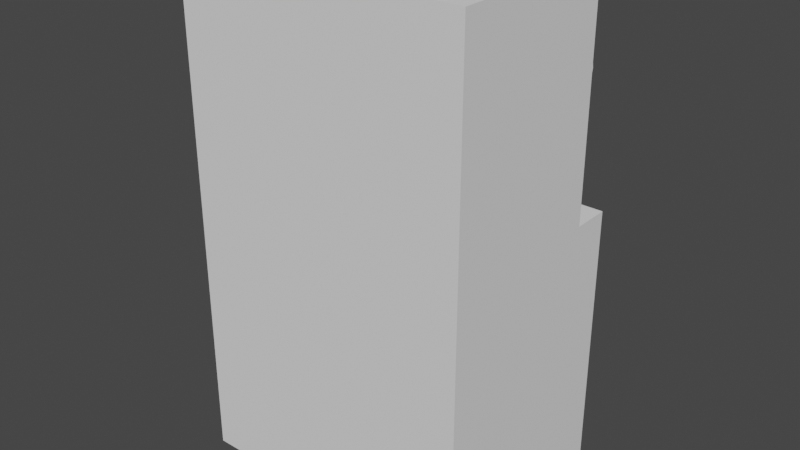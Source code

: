 # Source: tapedrive.blend  (saved by Blender 2.92.15; exported with 4.5.12 LTS)
import bpy
from mathutils import Matrix  # noqa: F401  (used for matrix-valued properties, if any)

bpy.ops.wm.read_factory_settings(use_empty=True)
scene = bpy.context.scene
scene.name = 'Scene'

# ---- world
world_world = bpy.data.worlds.new('World'); scene.world = world_world
world_world.use_nodes = True; world_world.node_tree.nodes.clear()
_N = world_world.node_tree.nodes; _L = world_world.node_tree.links
n0 = _N.new('ShaderNodeOutputWorld'); n0.name = 'World Output'; n0.location = (300, 300)
n1 = _N.new('ShaderNodeBackground'); n1.name = 'Background'; n1.location = (10, 300)
n1.inputs[0].default_value = (0.05088, 0.05088, 0.05088, 1.0)
_L.new(n1.outputs[0], n0.inputs[0])
n0.is_active_output = True
world_world.color = (0.05088, 0.05088, 0.05088)
world_world.use_sun_shadow = False
world_world.sun_shadow_jitter_overblur = 0.0

# ---- meshes
me_cube_001 = bpy.data.meshes.new('Cube.001')
me_cube_001.from_pydata([(-0.75, -0.6, 0.0), (-0.75, 0.5, 0.0), (-0.75, 0.5, 1.4), (0.75, -0.6, 0.0), (0.75, 0.5, 0.0), (0.75, 0.5, 1.4), (-0.75, -0.6, 1.4), (-0.75, 0.3, 1.4), (0.75, -0.6, 1.4), (0.75, 0.3, 1.4), (-0.75, -0.6, 2.5), (-0.75, 0.3, 2.5), (0.75, -0.6, 2.5), (0.75, 0.3, 2.5), (-0.75, 0.5, 2.5), (0.75, 0.5, 2.5), (-0.75, -0.6, 2.6), (-0.75, 0.5, 2.6), (0.75, -0.6, 2.6), (0.75, 0.5, 2.6)], [], [(1, 2, 5, 4), (1, 4, 3, 0), (5, 2, 7, 9), (9, 7, 11, 13), (13, 11, 14, 15), (19, 17, 16, 18), (15, 14, 17, 19), (10, 16, 17, 14, 11), (12, 13, 15, 19, 18), (1, 0, 6, 7, 2), (7, 6, 10, 11), (9, 13, 12, 8), (5, 9, 8, 3, 4), (0, 3, 8, 12, 18, 16, 10, 6)])
_uv = me_cube_001.uv_layers.new(name='UVMap')
_uv.uv.foreach_set('vector', [0.971, 0.279, 0.971, 0.9461, 0.2562, 0.9461, 0.2562, 0.279, 0.8725, 0.08466, 0.8725, 0.1657, 0.813, 0.1657, 0.813, 0.08466, 0.02521, 0.7784, 0.2216, 0.7784, 0.2216, 0.8046, 0.02521, 0.8046, 0.02521, 0.8046, 0.2216, 0.8046, 0.2216, 0.9486, 0.02521, 0.9486, 0.02521, 0.9486, 0.2216, 0.9486, 0.2216, 0.9748, 0.02521, 0.9748, 0.6131, 0.1657, 0.6131, 0.08466, 0.6725, 0.08466, 0.6725, 0.1657, 0.6077, 0.1657, 0.6077, 0.08466, 0.6131, 0.08466, 0.6131, 0.1657, 0.6779, 0.08466, 0.6725, 0.08466, 0.6725, 0.02521, 0.6779, 0.02521, 0.6779, 0.03602, 0.6779, 0.1657, 0.6779, 0.2144, 0.6779, 0.2252, 0.6725, 0.2252, 0.6725, 0.1657, 0.813, 0.02521, 0.813, 0.08466, 0.7374, 0.08466, 0.7374, 0.03602, 0.7374, 0.02521, 0.7374, 0.03602, 0.7374, 0.08466, 0.6779, 0.08466, 0.6779, 0.03602, 0.7374, 0.2144, 0.6779, 0.2144, 0.6779, 0.1657, 0.7374, 0.1657, 0.7374, 0.2252, 0.7374, 0.2144, 0.7374, 0.1657, 0.813, 0.1657, 0.813, 0.2252, 0.813, 0.08466, 0.813, 0.1657, 0.7374, 0.1657, 0.6779, 0.1657, 0.6725, 0.1657, 0.6725, 0.08466, 0.6779, 0.08466, 0.7374, 0.08466])
me_cube_001.use_remesh_fix_poles = True
me_cube_001.use_remesh_preserve_attributes = False
me_cube_001.use_mirror_vertex_groups = False
me_cube_001.update()
me_circle = bpy.data.meshes.new('Circle')
me_circle.from_pydata([(0.0, 1.0, 0.0), (-0.1951, 0.9808, 0.0), (-0.3827, 0.9239, 0.0), (-0.5556, 0.8315, 0.0), (-0.7071, 0.7071, 0.0), (-0.8315, 0.5556, 0.0), (-0.9239, 0.3827, 0.0), (-0.9808, 0.1951, 0.0), (-1.0, 7.55e-08, 0.0), (-0.9808, -0.1951, 0.0), (-0.9239, -0.3827, 0.0), (-0.8315, -0.5556, 0.0), (-0.7071, -0.7071, 0.0), (-0.5556, -0.8315, 0.0), (-0.3827, -0.9239, 0.0), (-0.1951, -0.9808, 0.0), (3.258e-07, -1.0, 0.0), (0.1951, -0.9808, 0.0), (0.3827, -0.9239, 0.0), (0.5556, -0.8315, 0.0), (0.7071, -0.7071, 0.0), (0.8315, -0.5556, 0.0), (0.9239, -0.3827, 0.0), (0.9808, -0.1951, 0.0), (1.0, 9.656e-07, 0.0), (0.9808, 0.1951, 0.0), (0.9239, 0.3827, 0.0), (0.8315, 0.5556, 0.0), (0.7071, 0.7071, 0.0), (0.5556, 0.8315, 0.0), (0.3827, 0.9239, 0.0), (0.1951, 0.9808, 0.0)], [], [(1, 2, 3, 4, 5, 6, 7, 8, 9, 10, 11, 12, 13, 14, 15, 16, 17, 18, 19, 20, 21, 22, 23, 24, 25, 26, 27, 28, 29, 30, 31, 0)])
_uv = me_circle.uv_layers.new(name='UVMap')
_uv.uv.foreach_set('vector', [0.2724, 0.9259, 0.1937, 0.8733, 0.1267, 0.8063, 0.07414, 0.7276, 0.03791, 0.6402, 0.01944, 0.5473, 0.01944, 0.4527, 0.03791, 0.3598, 0.07414, 0.2724, 0.1267, 0.1937, 0.1937, 0.1267, 0.2724, 0.07414, 0.3598, 0.03791, 0.4527, 0.01944, 0.5473, 0.01944, 0.6402, 0.03791, 0.7276, 0.07414, 0.8063, 0.1267, 0.8733, 0.1937, 0.9259, 0.2724, 0.9621, 0.3598, 0.9806, 0.4527, 0.9806, 0.5473, 0.9621, 0.6402, 0.9259, 0.7276, 0.8733, 0.8063, 0.8063, 0.8733, 0.7276, 0.9259, 0.6402, 0.9621, 0.5473, 0.9806, 0.4527, 0.9806, 0.3598, 0.9621])
me_circle.use_remesh_fix_poles = True
me_circle.use_remesh_preserve_attributes = False
me_circle.use_mirror_vertex_groups = False
me_circle.update()
me_circle_001 = bpy.data.meshes.new('Circle.001')
me_circle_001.from_pydata([(0.0, 1.0, 0.1), (-0.1951, 0.9808, 0.1), (-0.3827, 0.9239, 0.1), (-0.5556, 0.8315, 0.1), (-0.7071, 0.7071, 0.1), (-0.8315, 0.5556, 0.1), (-0.9239, 0.3827, 0.1), (-0.9808, 0.1951, 0.1), (-1.0, 5.19e-08, 0.1), (-0.9808, -0.1951, 0.1), (-0.9239, -0.3827, 0.1), (-0.8315, -0.5556, 0.1), (-0.7071, -0.7071, 0.1), (-0.5556, -0.8315, 0.1), (-0.3827, -0.9239, 0.1), (-0.1951, -0.9808, 0.1), (3.258e-07, -1.0, 0.1), (0.1951, -0.9808, 0.1), (0.3827, -0.9239, 0.1), (0.5556, -0.8315, 0.1), (0.7071, -0.7071, 0.1), (0.8315, -0.5556, 0.1), (0.9239, -0.3827, 0.1), (0.9808, -0.1951, 0.1), (1.0, 9.42e-07, 0.1), (0.9808, 0.1951, 0.1), (0.9239, 0.3827, 0.1), (0.8315, 0.5556, 0.1), (0.7071, 0.7071, 0.1), (0.5556, 0.8315, 0.1), (0.3827, 0.9239, 0.1), (0.1951, 0.9808, 0.1)], [], [(1, 2, 3, 4, 5, 6, 7, 8, 9, 10, 11, 12, 13, 14, 15, 16, 17, 18, 19, 20, 21, 22, 23, 24, 25, 26, 27, 28, 29, 30, 31, 0)])
_uv = me_circle_001.uv_layers.new(name='UVMap')
_uv.uv.foreach_set('vector', [0.3598, 0.9621, 0.2724, 0.9259, 0.1937, 0.8733, 0.1267, 0.8063, 0.07414, 0.7276, 0.03791, 0.6402, 0.01944, 0.5473, 0.01944, 0.4527, 0.03791, 0.3598, 0.07414, 0.2724, 0.1267, 0.1937, 0.1937, 0.1267, 0.2724, 0.07414, 0.3598, 0.03791, 0.4527, 0.01944, 0.5473, 0.01944, 0.6402, 0.03791, 0.7276, 0.07414, 0.8063, 0.1267, 0.8733, 0.1937, 0.9259, 0.2724, 0.9621, 0.3598, 0.9806, 0.4527, 0.9806, 0.5473, 0.9621, 0.6402, 0.9259, 0.7276, 0.8733, 0.8063, 0.8063, 0.8733, 0.7276, 0.9259, 0.6402, 0.9621, 0.5473, 0.9806, 0.4527, 0.9806])
me_circle_001.use_remesh_fix_poles = True
me_circle_001.use_remesh_preserve_attributes = False
me_circle_001.use_mirror_vertex_groups = False
me_circle_001.update()
me_cylinder = bpy.data.meshes.new('Cylinder')
me_cylinder.from_pydata([(2.384e-08, 0.2, 5.96e-08), (2.384e-08, 0.2, 0.08), (0.03902, 0.1962, 5.96e-08), (0.03902, 0.1962, 0.08), (0.07654, 0.1848, 5.96e-08), (0.07654, 0.1848, 0.08), (0.1111, 0.1663, 5.96e-08), (0.1111, 0.1663, 0.08), (0.1414, 0.1414, 2.98e-08), (0.1414, 0.1414, 0.08), (0.1663, 0.1111, 2.98e-08), (0.1663, 0.1111, 0.08), (0.1848, 0.07654, 2.98e-08), (0.1848, 0.07654, 0.08), (0.1962, 0.03902, 0.0), (0.1962, 0.03902, 0.08), (0.2, 3.935e-07, 0.0), (0.2, 3.981e-07, 0.08), (0.1962, -0.03902, 0.0), (0.1962, -0.03902, 0.08), (0.1848, -0.07654, -2.98e-08), (0.1848, -0.07654, 0.08), (0.1663, -0.1111, -2.98e-08), (0.1663, -0.1111, 0.08), (0.1414, -0.1414, -2.98e-08), (0.1414, -0.1414, 0.08), (0.1111, -0.1663, -5.96e-08), (0.1111, -0.1663, 0.08), (0.07654, -0.1848, -5.96e-08), (0.07654, -0.1848, 0.08), (0.03902, -0.1962, -5.96e-08), (0.03902, -0.1962, 0.08), (-4.133e-08, -0.2, -5.96e-08), (-4.133e-08, -0.2, 0.08), (-0.03902, -0.1962, -5.96e-08), (-0.03902, -0.1962, 0.08), (-0.07654, -0.1848, -5.96e-08), (-0.07654, -0.1848, 0.08), (-0.1111, -0.1663, -5.96e-08), (-0.1111, -0.1663, 0.08), (-0.1414, -0.1414, -2.98e-08), (-0.1414, -0.1414, 0.08), (-0.1663, -0.1111, -2.98e-08), (-0.1663, -0.1111, 0.08), (-0.1848, -0.07654, -2.98e-08), (-0.1848, -0.07654, 0.08), (-0.1962, -0.03902, 0.0), (-0.1962, -0.03902, 0.08), (-0.2, 5.716e-07, 0.0), (-0.2, 5.761e-07, 0.08), (-0.1962, 0.03902, 0.0), (-0.1962, 0.03902, 0.08), (-0.1848, 0.07654, 2.98e-08), (-0.1848, 0.07654, 0.08), (-0.1663, 0.1111, 2.98e-08), (-0.1663, 0.1111, 0.08), (-0.1414, 0.1414, 2.98e-08), (-0.1414, 0.1414, 0.08), (-0.1111, 0.1663, 5.96e-08), (-0.1111, 0.1663, 0.08), (-0.07654, 0.1848, 5.96e-08), (-0.07654, 0.1848, 0.08), (-0.03902, 0.1962, 5.96e-08), (-0.03902, 0.1962, 0.08)], [], [(0, 1, 3, 2), (2, 3, 5, 4), (4, 5, 7, 6), (6, 7, 9, 8), (8, 9, 11, 10), (10, 11, 13, 12), (12, 13, 15, 14), (14, 15, 17, 16), (16, 17, 19, 18), (18, 19, 21, 20), (20, 21, 23, 22), (22, 23, 25, 24), (24, 25, 27, 26), (26, 27, 29, 28), (28, 29, 31, 30), (30, 31, 33, 32), (32, 33, 35, 34), (34, 35, 37, 36), (36, 37, 39, 38), (38, 39, 41, 40), (40, 41, 43, 42), (42, 43, 45, 44), (44, 45, 47, 46), (46, 47, 49, 48), (48, 49, 51, 50), (50, 51, 53, 52), (52, 53, 55, 54), (54, 55, 57, 56), (56, 57, 59, 58), (58, 59, 61, 60), (3, 1, 63, 61, 59, 57, 55, 53, 51, 49, 47, 45, 43, 41, 39, 37, 35, 33, 31, 29, 27, 25, 23, 21, 19, 17, 15, 13, 11, 9, 7, 5), (60, 61, 63, 62), (62, 63, 1, 0), (0, 2, 4, 6, 8, 10, 12, 14, 16, 18, 20, 22, 24, 26, 28, 30, 32, 34, 36, 38, 40, 42, 44, 46, 48, 50, 52, 54, 56, 58, 60, 62)])
_uv = me_cylinder.uv_layers.new(name='UVMap')
_uv.uv.foreach_set('vector', [1.0, 0.5, 1.0, 1.0, 0.9688, 1.0, 0.9688, 0.5, 0.9688, 0.5, 0.9688, 1.0, 0.9375, 1.0, 0.9375, 0.5, 0.9375, 0.5, 0.9375, 1.0, 0.9062, 1.0, 0.9062, 0.5, 0.9062, 0.5, 0.9062, 1.0, 0.875, 1.0, 0.875, 0.5, 0.875, 0.5, 0.875, 1.0, 0.8438, 1.0, 0.8438, 0.5, 0.8438, 0.5, 0.8438, 1.0, 0.8125, 1.0, 0.8125, 0.5, 0.8125, 0.5, 0.8125, 1.0, 0.7812, 1.0, 0.7812, 0.5, 0.7812, 0.5, 0.7812, 1.0, 0.75, 1.0, 0.75, 0.5, 0.75, 0.5, 0.75, 1.0, 0.7188, 1.0, 0.7188, 0.5, 0.7188, 0.5, 0.7188, 1.0, 0.6875, 1.0, 0.6875, 0.5, 0.6875, 0.5, 0.6875, 1.0, 0.6562, 1.0, 0.6562, 0.5, 0.6562, 0.5, 0.6562, 1.0, 0.625, 1.0, 0.625, 0.5, 0.625, 0.5, 0.625, 1.0, 0.5938, 1.0, 0.5938, 0.5, 0.5938, 0.5, 0.5938, 1.0, 0.5625, 1.0, 0.5625, 0.5, 0.5625, 0.5, 0.5625, 1.0, 0.5312, 1.0, 0.5312, 0.5, 0.5312, 0.5, 0.5312, 1.0, 0.5, 1.0, 0.5, 0.5, 0.5, 0.5, 0.5, 1.0, 0.4688, 1.0, 0.4688, 0.5, 0.4688, 0.5, 0.4688, 1.0, 0.4375, 1.0, 0.4375, 0.5, 0.4375, 0.5, 0.4375, 1.0, 0.4062, 1.0, 0.4062, 0.5, 0.4062, 0.5, 0.4062, 1.0, 0.375, 1.0, 0.375, 0.5, 0.375, 0.5, 0.375, 1.0, 0.3438, 1.0, 0.3438, 0.5, 0.3438, 0.5, 0.3438, 1.0, 0.3125, 1.0, 0.3125, 0.5, 0.3125, 0.5, 0.3125, 1.0, 0.2812, 1.0, 0.2812, 0.5, 0.2812, 0.5, 0.2812, 1.0, 0.25, 1.0, 0.25, 0.5, 0.25, 0.5, 0.25, 1.0, 0.2188, 1.0, 0.2188, 0.5, 0.2188, 0.5, 0.2188, 1.0, 0.1875, 1.0, 0.1875, 0.5, 0.1875, 0.5, 0.1875, 1.0, 0.1562, 1.0, 0.1562, 0.5, 0.1562, 0.5, 0.1562, 1.0, 0.125, 1.0, 0.125, 0.5, 0.125, 0.5, 0.125, 1.0, 0.09375, 1.0, 0.09375, 0.5, 0.09375, 0.5, 0.09375, 1.0, 0.0625, 1.0, 0.0625, 0.5, 0.2968, 0.4854, 0.25, 0.49, 0.2032, 0.4854, 0.1582, 0.4717, 0.1167, 0.4496, 0.08029, 0.4197, 0.05045, 0.3833, 0.02827, 0.3418, 0.01461, 0.2968, 0.01, 0.25, 0.01461, 0.2032, 0.02827, 0.1582, 0.05045, 0.1167, 0.08029, 0.08029, 0.1167, 0.05045, 0.1582, 0.02827, 0.2032, 0.01461, 0.25, 0.01, 0.2968, 0.01461, 0.3418, 0.02827, 0.3833, 0.05045, 0.4197, 0.08029, 0.4496, 0.1167, 0.4717, 0.1582, 0.4854, 0.2032, 0.49, 0.25, 0.4854, 0.2968, 0.4717, 0.3418, 0.4496, 0.3833, 0.4197, 0.4197, 0.3833, 0.4496, 0.3418, 0.4717, 0.0625, 0.5, 0.0625, 1.0, 0.03125, 1.0, 0.03125, 0.5, 0.03125, 0.5, 0.03125, 1.0, 0.0, 1.0, 0.0, 0.5, 0.75, 0.49, 0.7968, 0.4854, 0.8418, 0.4717, 0.8833, 0.4496, 0.9197, 0.4197, 0.9496, 0.3833, 0.9717, 0.3418, 0.9854, 0.2968, 0.99, 0.25, 0.9854, 0.2032, 0.9717, 0.1582, 0.9496, 0.1167, 0.9197, 0.08029, 0.8833, 0.05045, 0.8418, 0.02827, 0.7968, 0.01461, 0.75, 0.01, 0.7032, 0.01461, 0.6582, 0.02827, 0.6167, 0.05045, 0.5803, 0.08029, 0.5504, 0.1167, 0.5283, 0.1582, 0.5146, 0.2032, 0.51, 0.25, 0.5146, 0.2968, 0.5283, 0.3418, 0.5504, 0.3833, 0.5803, 0.4197, 0.6167, 0.4496, 0.6582, 0.4717, 0.7032, 0.4854])
me_cylinder.use_remesh_fix_poles = True
me_cylinder.use_remesh_preserve_attributes = False
me_cylinder.use_mirror_vertex_groups = False
me_cylinder.update()
me_circle_005 = bpy.data.meshes.new('Circle.005')
me_circle_005.from_pydata([(0.0, 1.0, 0.0), (-0.1951, 0.9808, 0.0), (-0.3827, 0.9239, 0.0), (-0.5556, 0.8315, 0.0), (-0.7071, 0.7071, 0.0), (-0.8315, 0.5556, 0.0), (-0.9239, 0.3827, 0.0), (-0.9808, 0.1951, 0.0), (-1.0, 7.55e-08, 0.0), (-0.9808, -0.1951, 0.0), (-0.9239, -0.3827, 0.0), (-0.8315, -0.5556, 0.0), (-0.7071, -0.7071, 0.0), (-0.5556, -0.8315, 0.0), (-0.3827, -0.9239, 0.0), (-0.1951, -0.9808, 0.0), (3.258e-07, -1.0, 0.0), (0.1951, -0.9808, 0.0), (0.3827, -0.9239, 0.0), (0.5556, -0.8315, 0.0), (0.7071, -0.7071, 0.0), (0.8315, -0.5556, 0.0), (0.9239, -0.3827, 0.0), (0.9808, -0.1951, 0.0), (1.0, 9.656e-07, 0.0), (0.9808, 0.1951, 0.0), (0.9239, 0.3827, 0.0), (0.8315, 0.5556, 0.0), (0.7071, 0.7071, 0.0), (0.5556, 0.8315, 0.0), (0.3827, 0.9239, 0.0), (0.1951, 0.9808, 0.0)], [], [(1, 2, 3, 4, 5, 6, 7, 8, 9, 10, 11, 12, 13, 14, 15, 16, 17, 18, 19, 20, 21, 22, 23, 24, 25, 26, 27, 28, 29, 30, 31, 0)])
_uv = me_circle_005.uv_layers.new(name='UVMap')
_uv.uv.foreach_set('vector', [0.2724, 0.9259, 0.1937, 0.8733, 0.1267, 0.8063, 0.07414, 0.7276, 0.03791, 0.6402, 0.01944, 0.5473, 0.01944, 0.4527, 0.03791, 0.3598, 0.07414, 0.2724, 0.1267, 0.1937, 0.1937, 0.1267, 0.2724, 0.07414, 0.3598, 0.03791, 0.4527, 0.01944, 0.5473, 0.01944, 0.6402, 0.03791, 0.7276, 0.07414, 0.8063, 0.1267, 0.8733, 0.1937, 0.9259, 0.2724, 0.9621, 0.3598, 0.9806, 0.4527, 0.9806, 0.5473, 0.9621, 0.6402, 0.9259, 0.7276, 0.8733, 0.8063, 0.8063, 0.8733, 0.7276, 0.9259, 0.6402, 0.9621, 0.5473, 0.9806, 0.4527, 0.9806, 0.3598, 0.9621])
me_circle_005.use_remesh_fix_poles = True
me_circle_005.use_remesh_preserve_attributes = False
me_circle_005.use_mirror_vertex_groups = False
me_circle_005.update()
me_circle_004 = bpy.data.meshes.new('Circle.004')
me_circle_004.from_pydata([(0.0, 1.0, 0.1), (-0.1951, 0.9808, 0.1), (-0.3827, 0.9239, 0.1), (-0.5556, 0.8315, 0.1), (-0.7071, 0.7071, 0.1), (-0.8315, 0.5556, 0.1), (-0.9239, 0.3827, 0.1), (-0.9808, 0.1951, 0.1), (-1.0, 5.19e-08, 0.1), (-0.9808, -0.1951, 0.1), (-0.9239, -0.3827, 0.1), (-0.8315, -0.5556, 0.1), (-0.7071, -0.7071, 0.1), (-0.5556, -0.8315, 0.1), (-0.3827, -0.9239, 0.1), (-0.1951, -0.9808, 0.1), (3.258e-07, -1.0, 0.1), (0.1951, -0.9808, 0.1), (0.3827, -0.9239, 0.1), (0.5556, -0.8315, 0.1), (0.7071, -0.7071, 0.1), (0.8315, -0.5556, 0.1), (0.9239, -0.3827, 0.1), (0.9808, -0.1951, 0.1), (1.0, 9.42e-07, 0.1), (0.9808, 0.1951, 0.1), (0.9239, 0.3827, 0.1), (0.8315, 0.5556, 0.1), (0.7071, 0.7071, 0.1), (0.5556, 0.8315, 0.1), (0.3827, 0.9239, 0.1), (0.1951, 0.9808, 0.1)], [], [(1, 2, 3, 4, 5, 6, 7, 8, 9, 10, 11, 12, 13, 14, 15, 16, 17, 18, 19, 20, 21, 22, 23, 24, 25, 26, 27, 28, 29, 30, 31, 0)])
_uv = me_circle_004.uv_layers.new(name='UVMap')
_uv.uv.foreach_set('vector', [0.3598, 0.9621, 0.2724, 0.9259, 0.1937, 0.8733, 0.1267, 0.8063, 0.07414, 0.7276, 0.03791, 0.6402, 0.01944, 0.5473, 0.01944, 0.4527, 0.03791, 0.3598, 0.07414, 0.2724, 0.1267, 0.1937, 0.1937, 0.1267, 0.2724, 0.07414, 0.3598, 0.03791, 0.4527, 0.01944, 0.5473, 0.01944, 0.6402, 0.03791, 0.7276, 0.07414, 0.8063, 0.1267, 0.8733, 0.1937, 0.9259, 0.2724, 0.9621, 0.3598, 0.9806, 0.4527, 0.9806, 0.5473, 0.9621, 0.6402, 0.9259, 0.7276, 0.8733, 0.8063, 0.8063, 0.8733, 0.7276, 0.9259, 0.6402, 0.9621, 0.5473, 0.9806, 0.4527, 0.9806])
me_circle_004.use_remesh_fix_poles = True
me_circle_004.use_remesh_preserve_attributes = False
me_circle_004.use_mirror_vertex_groups = False
me_circle_004.update()
me_cylinder_001 = bpy.data.meshes.new('Cylinder.001')
me_cylinder_001.from_pydata([(2.384e-08, 0.2, 5.96e-08), (2.384e-08, 0.2, 0.08), (0.03902, 0.1962, 5.96e-08), (0.03902, 0.1962, 0.08), (0.07654, 0.1848, 5.96e-08), (0.07654, 0.1848, 0.08), (0.1111, 0.1663, 5.96e-08), (0.1111, 0.1663, 0.08), (0.1414, 0.1414, 2.98e-08), (0.1414, 0.1414, 0.08), (0.1663, 0.1111, 2.98e-08), (0.1663, 0.1111, 0.08), (0.1848, 0.07654, 2.98e-08), (0.1848, 0.07654, 0.08), (0.1962, 0.03902, 0.0), (0.1962, 0.03902, 0.08), (0.2, 3.935e-07, 0.0), (0.2, 3.981e-07, 0.08), (0.1962, -0.03902, 0.0), (0.1962, -0.03902, 0.08), (0.1848, -0.07654, -2.98e-08), (0.1848, -0.07654, 0.08), (0.1663, -0.1111, -2.98e-08), (0.1663, -0.1111, 0.08), (0.1414, -0.1414, -2.98e-08), (0.1414, -0.1414, 0.08), (0.1111, -0.1663, -5.96e-08), (0.1111, -0.1663, 0.08), (0.07654, -0.1848, -5.96e-08), (0.07654, -0.1848, 0.08), (0.03902, -0.1962, -5.96e-08), (0.03902, -0.1962, 0.08), (-4.133e-08, -0.2, -5.96e-08), (-4.133e-08, -0.2, 0.08), (-0.03902, -0.1962, -5.96e-08), (-0.03902, -0.1962, 0.08), (-0.07654, -0.1848, -5.96e-08), (-0.07654, -0.1848, 0.08), (-0.1111, -0.1663, -5.96e-08), (-0.1111, -0.1663, 0.08), (-0.1414, -0.1414, -2.98e-08), (-0.1414, -0.1414, 0.08), (-0.1663, -0.1111, -2.98e-08), (-0.1663, -0.1111, 0.08), (-0.1848, -0.07654, -2.98e-08), (-0.1848, -0.07654, 0.08), (-0.1962, -0.03902, 0.0), (-0.1962, -0.03902, 0.08), (-0.2, 5.716e-07, 0.0), (-0.2, 5.761e-07, 0.08), (-0.1962, 0.03902, 0.0), (-0.1962, 0.03902, 0.08), (-0.1848, 0.07654, 2.98e-08), (-0.1848, 0.07654, 0.08), (-0.1663, 0.1111, 2.98e-08), (-0.1663, 0.1111, 0.08), (-0.1414, 0.1414, 2.98e-08), (-0.1414, 0.1414, 0.08), (-0.1111, 0.1663, 5.96e-08), (-0.1111, 0.1663, 0.08), (-0.07654, 0.1848, 5.96e-08), (-0.07654, 0.1848, 0.08), (-0.03902, 0.1962, 5.96e-08), (-0.03902, 0.1962, 0.08)], [], [(0, 1, 3, 2), (2, 3, 5, 4), (4, 5, 7, 6), (6, 7, 9, 8), (8, 9, 11, 10), (10, 11, 13, 12), (12, 13, 15, 14), (14, 15, 17, 16), (16, 17, 19, 18), (18, 19, 21, 20), (20, 21, 23, 22), (22, 23, 25, 24), (24, 25, 27, 26), (26, 27, 29, 28), (28, 29, 31, 30), (30, 31, 33, 32), (32, 33, 35, 34), (34, 35, 37, 36), (36, 37, 39, 38), (38, 39, 41, 40), (40, 41, 43, 42), (42, 43, 45, 44), (44, 45, 47, 46), (46, 47, 49, 48), (48, 49, 51, 50), (50, 51, 53, 52), (52, 53, 55, 54), (54, 55, 57, 56), (56, 57, 59, 58), (58, 59, 61, 60), (3, 1, 63, 61, 59, 57, 55, 53, 51, 49, 47, 45, 43, 41, 39, 37, 35, 33, 31, 29, 27, 25, 23, 21, 19, 17, 15, 13, 11, 9, 7, 5), (60, 61, 63, 62), (62, 63, 1, 0), (0, 2, 4, 6, 8, 10, 12, 14, 16, 18, 20, 22, 24, 26, 28, 30, 32, 34, 36, 38, 40, 42, 44, 46, 48, 50, 52, 54, 56, 58, 60, 62)])
_uv = me_cylinder_001.uv_layers.new(name='UVMap')
_uv.uv.foreach_set('vector', [1.0, 0.5, 1.0, 1.0, 0.9688, 1.0, 0.9688, 0.5, 0.9688, 0.5, 0.9688, 1.0, 0.9375, 1.0, 0.9375, 0.5, 0.9375, 0.5, 0.9375, 1.0, 0.9062, 1.0, 0.9062, 0.5, 0.9062, 0.5, 0.9062, 1.0, 0.875, 1.0, 0.875, 0.5, 0.875, 0.5, 0.875, 1.0, 0.8438, 1.0, 0.8438, 0.5, 0.8438, 0.5, 0.8438, 1.0, 0.8125, 1.0, 0.8125, 0.5, 0.8125, 0.5, 0.8125, 1.0, 0.7812, 1.0, 0.7812, 0.5, 0.7812, 0.5, 0.7812, 1.0, 0.75, 1.0, 0.75, 0.5, 0.75, 0.5, 0.75, 1.0, 0.7188, 1.0, 0.7188, 0.5, 0.7188, 0.5, 0.7188, 1.0, 0.6875, 1.0, 0.6875, 0.5, 0.6875, 0.5, 0.6875, 1.0, 0.6562, 1.0, 0.6562, 0.5, 0.6562, 0.5, 0.6562, 1.0, 0.625, 1.0, 0.625, 0.5, 0.625, 0.5, 0.625, 1.0, 0.5938, 1.0, 0.5938, 0.5, 0.5938, 0.5, 0.5938, 1.0, 0.5625, 1.0, 0.5625, 0.5, 0.5625, 0.5, 0.5625, 1.0, 0.5312, 1.0, 0.5312, 0.5, 0.5312, 0.5, 0.5312, 1.0, 0.5, 1.0, 0.5, 0.5, 0.5, 0.5, 0.5, 1.0, 0.4688, 1.0, 0.4688, 0.5, 0.4688, 0.5, 0.4688, 1.0, 0.4375, 1.0, 0.4375, 0.5, 0.4375, 0.5, 0.4375, 1.0, 0.4062, 1.0, 0.4062, 0.5, 0.4062, 0.5, 0.4062, 1.0, 0.375, 1.0, 0.375, 0.5, 0.375, 0.5, 0.375, 1.0, 0.3438, 1.0, 0.3438, 0.5, 0.3438, 0.5, 0.3438, 1.0, 0.3125, 1.0, 0.3125, 0.5, 0.3125, 0.5, 0.3125, 1.0, 0.2812, 1.0, 0.2812, 0.5, 0.2812, 0.5, 0.2812, 1.0, 0.25, 1.0, 0.25, 0.5, 0.25, 0.5, 0.25, 1.0, 0.2188, 1.0, 0.2188, 0.5, 0.2188, 0.5, 0.2188, 1.0, 0.1875, 1.0, 0.1875, 0.5, 0.1875, 0.5, 0.1875, 1.0, 0.1562, 1.0, 0.1562, 0.5, 0.1562, 0.5, 0.1562, 1.0, 0.125, 1.0, 0.125, 0.5, 0.125, 0.5, 0.125, 1.0, 0.09375, 1.0, 0.09375, 0.5, 0.09375, 0.5, 0.09375, 1.0, 0.0625, 1.0, 0.0625, 0.5, 0.2968, 0.4854, 0.25, 0.49, 0.2032, 0.4854, 0.1582, 0.4717, 0.1167, 0.4496, 0.08029, 0.4197, 0.05045, 0.3833, 0.02827, 0.3418, 0.01461, 0.2968, 0.01, 0.25, 0.01461, 0.2032, 0.02827, 0.1582, 0.05045, 0.1167, 0.08029, 0.08029, 0.1167, 0.05045, 0.1582, 0.02827, 0.2032, 0.01461, 0.25, 0.01, 0.2968, 0.01461, 0.3418, 0.02827, 0.3833, 0.05045, 0.4197, 0.08029, 0.4496, 0.1167, 0.4717, 0.1582, 0.4854, 0.2032, 0.49, 0.25, 0.4854, 0.2968, 0.4717, 0.3418, 0.4496, 0.3833, 0.4197, 0.4197, 0.3833, 0.4496, 0.3418, 0.4717, 0.0625, 0.5, 0.0625, 1.0, 0.03125, 1.0, 0.03125, 0.5, 0.03125, 0.5, 0.03125, 1.0, 0.0, 1.0, 0.0, 0.5, 0.75, 0.49, 0.7968, 0.4854, 0.8418, 0.4717, 0.8833, 0.4496, 0.9197, 0.4197, 0.9496, 0.3833, 0.9717, 0.3418, 0.9854, 0.2968, 0.99, 0.25, 0.9854, 0.2032, 0.9717, 0.1582, 0.9496, 0.1167, 0.9197, 0.08029, 0.8833, 0.05045, 0.8418, 0.02827, 0.7968, 0.01461, 0.75, 0.01, 0.7032, 0.01461, 0.6582, 0.02827, 0.6167, 0.05045, 0.5803, 0.08029, 0.5504, 0.1167, 0.5283, 0.1582, 0.5146, 0.2032, 0.51, 0.25, 0.5146, 0.2968, 0.5283, 0.3418, 0.5504, 0.3833, 0.5803, 0.4197, 0.6167, 0.4496, 0.6582, 0.4717, 0.7032, 0.4854])
me_cylinder_001.use_remesh_fix_poles = True
me_cylinder_001.use_remesh_preserve_attributes = False
me_cylinder_001.use_mirror_vertex_groups = False
me_cylinder_001.update()
me_cube_002 = bpy.data.meshes.new('Cube.002')
me_cube_002.from_pydata([(-0.5, -0.05, -0.05), (-0.4, -0.05, 0.05), (-0.5, 0.06, -0.05), (-0.4, 0.06, 0.05), (0.25, -0.05, -0.05), (0.2, -0.05, 0.05), (0.25, 0.06, -0.05), (0.2, 0.06, 0.05)], [], [(0, 1, 3, 2), (2, 3, 7, 6), (6, 7, 5, 4), (4, 5, 1, 0), (2, 6, 4, 0), (7, 3, 1, 5)])
_uv = me_cube_002.uv_layers.new(name='UVMap')
_uv.uv.foreach_set('vector', [0.375, 0.0, 0.625, 0.0, 0.625, 0.25, 0.375, 0.25, 0.375, 0.25, 0.625, 0.25, 0.625, 0.5, 0.375, 0.5, 0.375, 0.5, 0.625, 0.5, 0.625, 0.75, 0.375, 0.75, 0.375, 0.75, 0.625, 0.75, 0.625, 1.0, 0.375, 1.0, 0.125, 0.5, 0.375, 0.5, 0.375, 0.75, 0.125, 0.75, 0.625, 0.5, 0.875, 0.5, 0.875, 0.75, 0.625, 0.75])
me_cube_002.use_remesh_fix_poles = True
me_cube_002.use_remesh_preserve_attributes = False
me_cube_002.use_mirror_vertex_groups = False
me_cube_002.update()
me_cylinder_002 = bpy.data.meshes.new('Cylinder.002')
me_cylinder_002.from_pydata([(2.384e-08, 0.2, -0.02), (2.384e-08, 0.2, 0.09), (0.03902, 0.1962, -0.02), (0.03902, 0.1962, 0.09), (0.07654, 0.1848, -0.02), (0.07654, 0.1848, 0.09), (0.1111, 0.1663, -0.02), (0.1111, 0.1663, 0.09), (0.1414, 0.1414, -0.02), (0.1414, 0.1414, 0.09), (0.1663, 0.1111, -0.02), (0.1663, 0.1111, 0.09), (0.1848, 0.07654, -0.02), (0.1848, 0.07654, 0.09), (0.1962, 0.03902, -0.02), (0.1962, 0.03902, 0.09), (0.2, 3.86e-07, -0.02), (0.2, 4.019e-07, 0.09), (0.1962, -0.03902, -0.02), (0.1962, -0.03902, 0.09), (0.1848, -0.07654, -0.02), (0.1848, -0.07654, 0.09), (0.1663, -0.1111, -0.02), (0.1663, -0.1111, 0.09), (0.1414, -0.1414, -0.02), (0.1414, -0.1414, 0.09), (0.1111, -0.1663, -0.02), (0.1111, -0.1663, 0.09), (0.07654, -0.1848, -0.02), (0.07654, -0.1848, 0.09), (0.03902, -0.1962, -0.02), (0.03902, -0.1962, 0.09), (-4.133e-08, -0.2, -0.02), (-4.133e-08, -0.2, 0.09), (-0.03902, -0.1962, -0.02), (-0.03902, -0.1962, 0.09), (-0.07654, -0.1848, -0.02), (-0.07654, -0.1848, 0.09), (-0.1111, -0.1663, -0.02), (-0.1111, -0.1663, 0.09), (-0.1414, -0.1414, -0.02), (-0.1414, -0.1414, 0.09), (-0.1663, -0.1111, -0.02), (-0.1663, -0.1111, 0.09), (-0.1848, -0.07654, -0.02), (-0.1848, -0.07654, 0.09), (-0.1962, -0.03902, -0.02), (-0.1962, -0.03902, 0.09), (-0.2, 5.64e-07, -0.02), (-0.2, 5.799e-07, 0.09), (-0.1962, 0.03902, -0.02), (-0.1962, 0.03902, 0.09), (-0.1848, 0.07654, -0.02), (-0.1848, 0.07654, 0.09), (-0.1663, 0.1111, -0.02), (-0.1663, 0.1111, 0.09), (-0.1414, 0.1414, -0.02), (-0.1414, 0.1414, 0.09), (-0.1111, 0.1663, -0.02), (-0.1111, 0.1663, 0.09), (-0.07654, 0.1848, -0.02), (-0.07654, 0.1848, 0.09), (-0.03902, 0.1962, -0.02), (-0.03902, 0.1962, 0.09)], [], [(0, 1, 3, 2), (2, 3, 5, 4), (4, 5, 7, 6), (6, 7, 9, 8), (8, 9, 11, 10), (10, 11, 13, 12), (12, 13, 15, 14), (14, 15, 17, 16), (16, 17, 19, 18), (18, 19, 21, 20), (20, 21, 23, 22), (22, 23, 25, 24), (24, 25, 27, 26), (26, 27, 29, 28), (28, 29, 31, 30), (30, 31, 33, 32), (32, 33, 35, 34), (34, 35, 37, 36), (36, 37, 39, 38), (38, 39, 41, 40), (40, 41, 43, 42), (42, 43, 45, 44), (44, 45, 47, 46), (46, 47, 49, 48), (48, 49, 51, 50), (50, 51, 53, 52), (52, 53, 55, 54), (54, 55, 57, 56), (56, 57, 59, 58), (58, 59, 61, 60), (3, 1, 63, 61, 59, 57, 55, 53, 51, 49, 47, 45, 43, 41, 39, 37, 35, 33, 31, 29, 27, 25, 23, 21, 19, 17, 15, 13, 11, 9, 7, 5), (60, 61, 63, 62), (62, 63, 1, 0), (0, 2, 4, 6, 8, 10, 12, 14, 16, 18, 20, 22, 24, 26, 28, 30, 32, 34, 36, 38, 40, 42, 44, 46, 48, 50, 52, 54, 56, 58, 60, 62)])
_uv = me_cylinder_002.uv_layers.new(name='UVMap')
_uv.uv.foreach_set('vector', [1.0, 0.5, 1.0, 1.0, 0.9688, 1.0, 0.9688, 0.5, 0.9688, 0.5, 0.9688, 1.0, 0.9375, 1.0, 0.9375, 0.5, 0.9375, 0.5, 0.9375, 1.0, 0.9062, 1.0, 0.9062, 0.5, 0.9062, 0.5, 0.9062, 1.0, 0.875, 1.0, 0.875, 0.5, 0.875, 0.5, 0.875, 1.0, 0.8438, 1.0, 0.8438, 0.5, 0.8438, 0.5, 0.8438, 1.0, 0.8125, 1.0, 0.8125, 0.5, 0.8125, 0.5, 0.8125, 1.0, 0.7812, 1.0, 0.7812, 0.5, 0.7812, 0.5, 0.7812, 1.0, 0.75, 1.0, 0.75, 0.5, 0.75, 0.5, 0.75, 1.0, 0.7188, 1.0, 0.7188, 0.5, 0.7188, 0.5, 0.7188, 1.0, 0.6875, 1.0, 0.6875, 0.5, 0.6875, 0.5, 0.6875, 1.0, 0.6562, 1.0, 0.6562, 0.5, 0.6562, 0.5, 0.6562, 1.0, 0.625, 1.0, 0.625, 0.5, 0.625, 0.5, 0.625, 1.0, 0.5938, 1.0, 0.5938, 0.5, 0.5938, 0.5, 0.5938, 1.0, 0.5625, 1.0, 0.5625, 0.5, 0.5625, 0.5, 0.5625, 1.0, 0.5312, 1.0, 0.5312, 0.5, 0.5312, 0.5, 0.5312, 1.0, 0.5, 1.0, 0.5, 0.5, 0.5, 0.5, 0.5, 1.0, 0.4688, 1.0, 0.4688, 0.5, 0.4688, 0.5, 0.4688, 1.0, 0.4375, 1.0, 0.4375, 0.5, 0.4375, 0.5, 0.4375, 1.0, 0.4062, 1.0, 0.4062, 0.5, 0.4062, 0.5, 0.4062, 1.0, 0.375, 1.0, 0.375, 0.5, 0.375, 0.5, 0.375, 1.0, 0.3438, 1.0, 0.3438, 0.5, 0.3438, 0.5, 0.3438, 1.0, 0.3125, 1.0, 0.3125, 0.5, 0.3125, 0.5, 0.3125, 1.0, 0.2812, 1.0, 0.2812, 0.5, 0.2812, 0.5, 0.2812, 1.0, 0.25, 1.0, 0.25, 0.5, 0.25, 0.5, 0.25, 1.0, 0.2188, 1.0, 0.2188, 0.5, 0.2188, 0.5, 0.2188, 1.0, 0.1875, 1.0, 0.1875, 0.5, 0.1875, 0.5, 0.1875, 1.0, 0.1562, 1.0, 0.1562, 0.5, 0.1562, 0.5, 0.1562, 1.0, 0.125, 1.0, 0.125, 0.5, 0.125, 0.5, 0.125, 1.0, 0.09375, 1.0, 0.09375, 0.5, 0.09375, 0.5, 0.09375, 1.0, 0.0625, 1.0, 0.0625, 0.5, 0.2968, 0.4854, 0.25, 0.49, 0.2032, 0.4854, 0.1582, 0.4717, 0.1167, 0.4496, 0.08029, 0.4197, 0.05045, 0.3833, 0.02827, 0.3418, 0.01461, 0.2968, 0.01, 0.25, 0.01461, 0.2032, 0.02827, 0.1582, 0.05045, 0.1167, 0.08029, 0.08029, 0.1167, 0.05045, 0.1582, 0.02827, 0.2032, 0.01461, 0.25, 0.01, 0.2968, 0.01461, 0.3418, 0.02827, 0.3833, 0.05045, 0.4197, 0.08029, 0.4496, 0.1167, 0.4717, 0.1582, 0.4854, 0.2032, 0.49, 0.25, 0.4854, 0.2968, 0.4717, 0.3418, 0.4496, 0.3833, 0.4197, 0.4197, 0.3833, 0.4496, 0.3418, 0.4717, 0.0625, 0.5, 0.0625, 1.0, 0.03125, 1.0, 0.03125, 0.5, 0.03125, 0.5, 0.03125, 1.0, 0.0, 1.0, 0.0, 0.5, 0.75, 0.49, 0.7968, 0.4854, 0.8418, 0.4717, 0.8833, 0.4496, 0.9197, 0.4197, 0.9496, 0.3833, 0.9717, 0.3418, 0.9854, 0.2968, 0.99, 0.25, 0.9854, 0.2032, 0.9717, 0.1582, 0.9496, 0.1167, 0.9197, 0.08029, 0.8833, 0.05045, 0.8418, 0.02827, 0.7968, 0.01461, 0.75, 0.01, 0.7032, 0.01461, 0.6582, 0.02827, 0.6167, 0.05045, 0.5803, 0.08029, 0.5504, 0.1167, 0.5283, 0.1582, 0.5146, 0.2032, 0.51, 0.25, 0.5146, 0.2968, 0.5283, 0.3418, 0.5504, 0.3833, 0.5803, 0.4197, 0.6167, 0.4496, 0.6582, 0.4717, 0.7032, 0.4854])
me_cylinder_002.use_remesh_fix_poles = True
me_cylinder_002.use_remesh_preserve_attributes = False
me_cylinder_002.use_mirror_vertex_groups = False
me_cylinder_002.update()
me_cylinder_003 = bpy.data.meshes.new('Cylinder.003')
me_cylinder_003.from_pydata([(2.384e-08, 0.2, -0.02), (2.384e-08, 0.2, 0.09), (0.03902, 0.1962, -0.02), (0.03902, 0.1962, 0.09), (0.07654, 0.1848, -0.02), (0.07654, 0.1848, 0.09), (0.1111, 0.1663, -0.02), (0.1111, 0.1663, 0.09), (0.1414, 0.1414, -0.02), (0.1414, 0.1414, 0.09), (0.1663, 0.1111, -0.02), (0.1663, 0.1111, 0.09), (0.1848, 0.07654, -0.02), (0.1848, 0.07654, 0.09), (0.1962, 0.03902, -0.02), (0.1962, 0.03902, 0.09), (0.2, 3.86e-07, -0.02), (0.2, 4.019e-07, 0.09), (0.1962, -0.03902, -0.02), (0.1962, -0.03902, 0.09), (0.1848, -0.07654, -0.02), (0.1848, -0.07654, 0.09), (0.1663, -0.1111, -0.02), (0.1663, -0.1111, 0.09), (0.1414, -0.1414, -0.02), (0.1414, -0.1414, 0.09), (0.1111, -0.1663, -0.02), (0.1111, -0.1663, 0.09), (0.07654, -0.1848, -0.02), (0.07654, -0.1848, 0.09), (0.03902, -0.1962, -0.02), (0.03902, -0.1962, 0.09), (-4.133e-08, -0.2, -0.02), (-4.133e-08, -0.2, 0.09), (-0.03902, -0.1962, -0.02), (-0.03902, -0.1962, 0.09), (-0.07654, -0.1848, -0.02), (-0.07654, -0.1848, 0.09), (-0.1111, -0.1663, -0.02), (-0.1111, -0.1663, 0.09), (-0.1414, -0.1414, -0.02), (-0.1414, -0.1414, 0.09), (-0.1663, -0.1111, -0.02), (-0.1663, -0.1111, 0.09), (-0.1848, -0.07654, -0.02), (-0.1848, -0.07654, 0.09), (-0.1962, -0.03902, -0.02), (-0.1962, -0.03902, 0.09), (-0.2, 5.64e-07, -0.02), (-0.2, 5.799e-07, 0.09), (-0.1962, 0.03902, -0.02), (-0.1962, 0.03902, 0.09), (-0.1848, 0.07654, -0.02), (-0.1848, 0.07654, 0.09), (-0.1663, 0.1111, -0.02), (-0.1663, 0.1111, 0.09), (-0.1414, 0.1414, -0.02), (-0.1414, 0.1414, 0.09), (-0.1111, 0.1663, -0.02), (-0.1111, 0.1663, 0.09), (-0.07654, 0.1848, -0.02), (-0.07654, 0.1848, 0.09), (-0.03902, 0.1962, -0.02), (-0.03902, 0.1962, 0.09)], [], [(0, 1, 3, 2), (2, 3, 5, 4), (4, 5, 7, 6), (6, 7, 9, 8), (8, 9, 11, 10), (10, 11, 13, 12), (12, 13, 15, 14), (14, 15, 17, 16), (16, 17, 19, 18), (18, 19, 21, 20), (20, 21, 23, 22), (22, 23, 25, 24), (24, 25, 27, 26), (26, 27, 29, 28), (28, 29, 31, 30), (30, 31, 33, 32), (32, 33, 35, 34), (34, 35, 37, 36), (36, 37, 39, 38), (38, 39, 41, 40), (40, 41, 43, 42), (42, 43, 45, 44), (44, 45, 47, 46), (46, 47, 49, 48), (48, 49, 51, 50), (50, 51, 53, 52), (52, 53, 55, 54), (54, 55, 57, 56), (56, 57, 59, 58), (58, 59, 61, 60), (3, 1, 63, 61, 59, 57, 55, 53, 51, 49, 47, 45, 43, 41, 39, 37, 35, 33, 31, 29, 27, 25, 23, 21, 19, 17, 15, 13, 11, 9, 7, 5), (60, 61, 63, 62), (62, 63, 1, 0), (0, 2, 4, 6, 8, 10, 12, 14, 16, 18, 20, 22, 24, 26, 28, 30, 32, 34, 36, 38, 40, 42, 44, 46, 48, 50, 52, 54, 56, 58, 60, 62)])
_uv = me_cylinder_003.uv_layers.new(name='UVMap')
_uv.uv.foreach_set('vector', [1.0, 0.5, 1.0, 1.0, 0.9688, 1.0, 0.9688, 0.5, 0.9688, 0.5, 0.9688, 1.0, 0.9375, 1.0, 0.9375, 0.5, 0.9375, 0.5, 0.9375, 1.0, 0.9062, 1.0, 0.9062, 0.5, 0.9062, 0.5, 0.9062, 1.0, 0.875, 1.0, 0.875, 0.5, 0.875, 0.5, 0.875, 1.0, 0.8438, 1.0, 0.8438, 0.5, 0.8438, 0.5, 0.8438, 1.0, 0.8125, 1.0, 0.8125, 0.5, 0.8125, 0.5, 0.8125, 1.0, 0.7812, 1.0, 0.7812, 0.5, 0.7812, 0.5, 0.7812, 1.0, 0.75, 1.0, 0.75, 0.5, 0.75, 0.5, 0.75, 1.0, 0.7188, 1.0, 0.7188, 0.5, 0.7188, 0.5, 0.7188, 1.0, 0.6875, 1.0, 0.6875, 0.5, 0.6875, 0.5, 0.6875, 1.0, 0.6562, 1.0, 0.6562, 0.5, 0.6562, 0.5, 0.6562, 1.0, 0.625, 1.0, 0.625, 0.5, 0.625, 0.5, 0.625, 1.0, 0.5938, 1.0, 0.5938, 0.5, 0.5938, 0.5, 0.5938, 1.0, 0.5625, 1.0, 0.5625, 0.5, 0.5625, 0.5, 0.5625, 1.0, 0.5312, 1.0, 0.5312, 0.5, 0.5312, 0.5, 0.5312, 1.0, 0.5, 1.0, 0.5, 0.5, 0.5, 0.5, 0.5, 1.0, 0.4688, 1.0, 0.4688, 0.5, 0.4688, 0.5, 0.4688, 1.0, 0.4375, 1.0, 0.4375, 0.5, 0.4375, 0.5, 0.4375, 1.0, 0.4062, 1.0, 0.4062, 0.5, 0.4062, 0.5, 0.4062, 1.0, 0.375, 1.0, 0.375, 0.5, 0.375, 0.5, 0.375, 1.0, 0.3438, 1.0, 0.3438, 0.5, 0.3438, 0.5, 0.3438, 1.0, 0.3125, 1.0, 0.3125, 0.5, 0.3125, 0.5, 0.3125, 1.0, 0.2812, 1.0, 0.2812, 0.5, 0.2812, 0.5, 0.2812, 1.0, 0.25, 1.0, 0.25, 0.5, 0.25, 0.5, 0.25, 1.0, 0.2188, 1.0, 0.2188, 0.5, 0.2188, 0.5, 0.2188, 1.0, 0.1875, 1.0, 0.1875, 0.5, 0.1875, 0.5, 0.1875, 1.0, 0.1562, 1.0, 0.1562, 0.5, 0.1562, 0.5, 0.1562, 1.0, 0.125, 1.0, 0.125, 0.5, 0.125, 0.5, 0.125, 1.0, 0.09375, 1.0, 0.09375, 0.5, 0.09375, 0.5, 0.09375, 1.0, 0.0625, 1.0, 0.0625, 0.5, 0.2968, 0.4854, 0.25, 0.49, 0.2032, 0.4854, 0.1582, 0.4717, 0.1167, 0.4496, 0.08029, 0.4197, 0.05045, 0.3833, 0.02827, 0.3418, 0.01461, 0.2968, 0.01, 0.25, 0.01461, 0.2032, 0.02827, 0.1582, 0.05045, 0.1167, 0.08029, 0.08029, 0.1167, 0.05045, 0.1582, 0.02827, 0.2032, 0.01461, 0.25, 0.01, 0.2968, 0.01461, 0.3418, 0.02827, 0.3833, 0.05045, 0.4197, 0.08029, 0.4496, 0.1167, 0.4717, 0.1582, 0.4854, 0.2032, 0.49, 0.25, 0.4854, 0.2968, 0.4717, 0.3418, 0.4496, 0.3833, 0.4197, 0.4197, 0.3833, 0.4496, 0.3418, 0.4717, 0.0625, 0.5, 0.0625, 1.0, 0.03125, 1.0, 0.03125, 0.5, 0.03125, 0.5, 0.03125, 1.0, 0.0, 1.0, 0.0, 0.5, 0.75, 0.49, 0.7968, 0.4854, 0.8418, 0.4717, 0.8833, 0.4496, 0.9197, 0.4197, 0.9496, 0.3833, 0.9717, 0.3418, 0.9854, 0.2968, 0.99, 0.25, 0.9854, 0.2032, 0.9717, 0.1582, 0.9496, 0.1167, 0.9197, 0.08029, 0.8833, 0.05045, 0.8418, 0.02827, 0.7968, 0.01461, 0.75, 0.01, 0.7032, 0.01461, 0.6582, 0.02827, 0.6167, 0.05045, 0.5803, 0.08029, 0.5504, 0.1167, 0.5283, 0.1582, 0.5146, 0.2032, 0.51, 0.25, 0.5146, 0.2968, 0.5283, 0.3418, 0.5504, 0.3833, 0.5803, 0.4197, 0.6167, 0.4496, 0.6582, 0.4717, 0.7032, 0.4854])
me_cylinder_003.use_remesh_fix_poles = True
me_cylinder_003.use_remesh_preserve_attributes = False
me_cylinder_003.use_mirror_vertex_groups = False
me_cylinder_003.update()
me_cylinder_004 = bpy.data.meshes.new('Cylinder.004')
me_cylinder_004.from_pydata([(2.384e-08, 0.2, -0.02), (2.384e-08, 0.2, 0.09), (0.03902, 0.1962, -0.02), (0.03902, 0.1962, 0.09), (0.07654, 0.1848, -0.02), (0.07654, 0.1848, 0.09), (0.1111, 0.1663, -0.02), (0.1111, 0.1663, 0.09), (0.1414, 0.1414, -0.02), (0.1414, 0.1414, 0.09), (0.1663, 0.1111, -0.02), (0.1663, 0.1111, 0.09), (0.1848, 0.07654, -0.02), (0.1848, 0.07654, 0.09), (0.1962, 0.03902, -0.02), (0.1962, 0.03902, 0.09), (0.2, 3.86e-07, -0.02), (0.2, 4.019e-07, 0.09), (0.1962, -0.03902, -0.02), (0.1962, -0.03902, 0.09), (0.1848, -0.07654, -0.02), (0.1848, -0.07654, 0.09), (0.1663, -0.1111, -0.02), (0.1663, -0.1111, 0.09), (0.1414, -0.1414, -0.02), (0.1414, -0.1414, 0.09), (0.1111, -0.1663, -0.02), (0.1111, -0.1663, 0.09), (0.07654, -0.1848, -0.02), (0.07654, -0.1848, 0.09), (0.03902, -0.1962, -0.02), (0.03902, -0.1962, 0.09), (-4.133e-08, -0.2, -0.02), (-4.133e-08, -0.2, 0.09), (-0.03902, -0.1962, -0.02), (-0.03902, -0.1962, 0.09), (-0.07654, -0.1848, -0.02), (-0.07654, -0.1848, 0.09), (-0.1111, -0.1663, -0.02), (-0.1111, -0.1663, 0.09), (-0.1414, -0.1414, -0.02), (-0.1414, -0.1414, 0.09), (-0.1663, -0.1111, -0.02), (-0.1663, -0.1111, 0.09), (-0.1848, -0.07654, -0.02), (-0.1848, -0.07654, 0.09), (-0.1962, -0.03902, -0.02), (-0.1962, -0.03902, 0.09), (-0.2, 5.64e-07, -0.02), (-0.2, 5.799e-07, 0.09), (-0.1962, 0.03902, -0.02), (-0.1962, 0.03902, 0.09), (-0.1848, 0.07654, -0.02), (-0.1848, 0.07654, 0.09), (-0.1663, 0.1111, -0.02), (-0.1663, 0.1111, 0.09), (-0.1414, 0.1414, -0.02), (-0.1414, 0.1414, 0.09), (-0.1111, 0.1663, -0.02), (-0.1111, 0.1663, 0.09), (-0.07654, 0.1848, -0.02), (-0.07654, 0.1848, 0.09), (-0.03902, 0.1962, -0.02), (-0.03902, 0.1962, 0.09)], [], [(0, 1, 3, 2), (2, 3, 5, 4), (4, 5, 7, 6), (6, 7, 9, 8), (8, 9, 11, 10), (10, 11, 13, 12), (12, 13, 15, 14), (14, 15, 17, 16), (16, 17, 19, 18), (18, 19, 21, 20), (20, 21, 23, 22), (22, 23, 25, 24), (24, 25, 27, 26), (26, 27, 29, 28), (28, 29, 31, 30), (30, 31, 33, 32), (32, 33, 35, 34), (34, 35, 37, 36), (36, 37, 39, 38), (38, 39, 41, 40), (40, 41, 43, 42), (42, 43, 45, 44), (44, 45, 47, 46), (46, 47, 49, 48), (48, 49, 51, 50), (50, 51, 53, 52), (52, 53, 55, 54), (54, 55, 57, 56), (56, 57, 59, 58), (58, 59, 61, 60), (3, 1, 63, 61, 59, 57, 55, 53, 51, 49, 47, 45, 43, 41, 39, 37, 35, 33, 31, 29, 27, 25, 23, 21, 19, 17, 15, 13, 11, 9, 7, 5), (60, 61, 63, 62), (62, 63, 1, 0), (0, 2, 4, 6, 8, 10, 12, 14, 16, 18, 20, 22, 24, 26, 28, 30, 32, 34, 36, 38, 40, 42, 44, 46, 48, 50, 52, 54, 56, 58, 60, 62)])
_uv = me_cylinder_004.uv_layers.new(name='UVMap')
_uv.uv.foreach_set('vector', [1.0, 0.5, 1.0, 1.0, 0.9688, 1.0, 0.9688, 0.5, 0.9688, 0.5, 0.9688, 1.0, 0.9375, 1.0, 0.9375, 0.5, 0.9375, 0.5, 0.9375, 1.0, 0.9062, 1.0, 0.9062, 0.5, 0.9062, 0.5, 0.9062, 1.0, 0.875, 1.0, 0.875, 0.5, 0.875, 0.5, 0.875, 1.0, 0.8438, 1.0, 0.8438, 0.5, 0.8438, 0.5, 0.8438, 1.0, 0.8125, 1.0, 0.8125, 0.5, 0.8125, 0.5, 0.8125, 1.0, 0.7812, 1.0, 0.7812, 0.5, 0.7812, 0.5, 0.7812, 1.0, 0.75, 1.0, 0.75, 0.5, 0.75, 0.5, 0.75, 1.0, 0.7188, 1.0, 0.7188, 0.5, 0.7188, 0.5, 0.7188, 1.0, 0.6875, 1.0, 0.6875, 0.5, 0.6875, 0.5, 0.6875, 1.0, 0.6562, 1.0, 0.6562, 0.5, 0.6562, 0.5, 0.6562, 1.0, 0.625, 1.0, 0.625, 0.5, 0.625, 0.5, 0.625, 1.0, 0.5938, 1.0, 0.5938, 0.5, 0.5938, 0.5, 0.5938, 1.0, 0.5625, 1.0, 0.5625, 0.5, 0.5625, 0.5, 0.5625, 1.0, 0.5312, 1.0, 0.5312, 0.5, 0.5312, 0.5, 0.5312, 1.0, 0.5, 1.0, 0.5, 0.5, 0.5, 0.5, 0.5, 1.0, 0.4688, 1.0, 0.4688, 0.5, 0.4688, 0.5, 0.4688, 1.0, 0.4375, 1.0, 0.4375, 0.5, 0.4375, 0.5, 0.4375, 1.0, 0.4062, 1.0, 0.4062, 0.5, 0.4062, 0.5, 0.4062, 1.0, 0.375, 1.0, 0.375, 0.5, 0.375, 0.5, 0.375, 1.0, 0.3438, 1.0, 0.3438, 0.5, 0.3438, 0.5, 0.3438, 1.0, 0.3125, 1.0, 0.3125, 0.5, 0.3125, 0.5, 0.3125, 1.0, 0.2812, 1.0, 0.2812, 0.5, 0.2812, 0.5, 0.2812, 1.0, 0.25, 1.0, 0.25, 0.5, 0.25, 0.5, 0.25, 1.0, 0.2188, 1.0, 0.2188, 0.5, 0.2188, 0.5, 0.2188, 1.0, 0.1875, 1.0, 0.1875, 0.5, 0.1875, 0.5, 0.1875, 1.0, 0.1562, 1.0, 0.1562, 0.5, 0.1562, 0.5, 0.1562, 1.0, 0.125, 1.0, 0.125, 0.5, 0.125, 0.5, 0.125, 1.0, 0.09375, 1.0, 0.09375, 0.5, 0.09375, 0.5, 0.09375, 1.0, 0.0625, 1.0, 0.0625, 0.5, 0.2968, 0.4854, 0.25, 0.49, 0.2032, 0.4854, 0.1582, 0.4717, 0.1167, 0.4496, 0.08029, 0.4197, 0.05045, 0.3833, 0.02827, 0.3418, 0.01461, 0.2968, 0.01, 0.25, 0.01461, 0.2032, 0.02827, 0.1582, 0.05045, 0.1167, 0.08029, 0.08029, 0.1167, 0.05045, 0.1582, 0.02827, 0.2032, 0.01461, 0.25, 0.01, 0.2968, 0.01461, 0.3418, 0.02827, 0.3833, 0.05045, 0.4197, 0.08029, 0.4496, 0.1167, 0.4717, 0.1582, 0.4854, 0.2032, 0.49, 0.25, 0.4854, 0.2968, 0.4717, 0.3418, 0.4496, 0.3833, 0.4197, 0.4197, 0.3833, 0.4496, 0.3418, 0.4717, 0.0625, 0.5, 0.0625, 1.0, 0.03125, 1.0, 0.03125, 0.5, 0.03125, 0.5, 0.03125, 1.0, 0.0, 1.0, 0.0, 0.5, 0.75, 0.49, 0.7968, 0.4854, 0.8418, 0.4717, 0.8833, 0.4496, 0.9197, 0.4197, 0.9496, 0.3833, 0.9717, 0.3418, 0.9854, 0.2968, 0.99, 0.25, 0.9854, 0.2032, 0.9717, 0.1582, 0.9496, 0.1167, 0.9197, 0.08029, 0.8833, 0.05045, 0.8418, 0.02827, 0.7968, 0.01461, 0.75, 0.01, 0.7032, 0.01461, 0.6582, 0.02827, 0.6167, 0.05045, 0.5803, 0.08029, 0.5504, 0.1167, 0.5283, 0.1582, 0.5146, 0.2032, 0.51, 0.25, 0.5146, 0.2968, 0.5283, 0.3418, 0.5504, 0.3833, 0.5803, 0.4197, 0.6167, 0.4496, 0.6582, 0.4717, 0.7032, 0.4854])
me_cylinder_004.use_remesh_fix_poles = True
me_cylinder_004.use_remesh_preserve_attributes = False
me_cylinder_004.use_mirror_vertex_groups = False
me_cylinder_004.update()
me_cylinder_005 = bpy.data.meshes.new('Cylinder.005')
me_cylinder_005.from_pydata([(2.384e-08, 0.2, -0.02), (2.384e-08, 0.2, 0.09), (0.03902, 0.1962, -0.02), (0.03902, 0.1962, 0.09), (0.07654, 0.1848, -0.02), (0.07654, 0.1848, 0.09), (0.1111, 0.1663, -0.02), (0.1111, 0.1663, 0.09), (0.1414, 0.1414, -0.02), (0.1414, 0.1414, 0.09), (0.1663, 0.1111, -0.02), (0.1663, 0.1111, 0.09), (0.1848, 0.07654, -0.02), (0.1848, 0.07654, 0.09), (0.1962, 0.03902, -0.02), (0.1962, 0.03902, 0.09), (0.2, 3.86e-07, -0.02), (0.2, 4.019e-07, 0.09), (0.1962, -0.03902, -0.02), (0.1962, -0.03902, 0.09), (0.1848, -0.07654, -0.02), (0.1848, -0.07654, 0.09), (0.1663, -0.1111, -0.02), (0.1663, -0.1111, 0.09), (0.1414, -0.1414, -0.02), (0.1414, -0.1414, 0.09), (0.1111, -0.1663, -0.02), (0.1111, -0.1663, 0.09), (0.07654, -0.1848, -0.02), (0.07654, -0.1848, 0.09), (0.03902, -0.1962, -0.02), (0.03902, -0.1962, 0.09), (-4.133e-08, -0.2, -0.02), (-4.133e-08, -0.2, 0.09), (-0.03902, -0.1962, -0.02), (-0.03902, -0.1962, 0.09), (-0.07654, -0.1848, -0.02), (-0.07654, -0.1848, 0.09), (-0.1111, -0.1663, -0.02), (-0.1111, -0.1663, 0.09), (-0.1414, -0.1414, -0.02), (-0.1414, -0.1414, 0.09), (-0.1663, -0.1111, -0.02), (-0.1663, -0.1111, 0.09), (-0.1848, -0.07654, -0.02), (-0.1848, -0.07654, 0.09), (-0.1962, -0.03902, -0.02), (-0.1962, -0.03902, 0.09), (-0.2, 5.64e-07, -0.02), (-0.2, 5.799e-07, 0.09), (-0.1962, 0.03902, -0.02), (-0.1962, 0.03902, 0.09), (-0.1848, 0.07654, -0.02), (-0.1848, 0.07654, 0.09), (-0.1663, 0.1111, -0.02), (-0.1663, 0.1111, 0.09), (-0.1414, 0.1414, -0.02), (-0.1414, 0.1414, 0.09), (-0.1111, 0.1663, -0.02), (-0.1111, 0.1663, 0.09), (-0.07654, 0.1848, -0.02), (-0.07654, 0.1848, 0.09), (-0.03902, 0.1962, -0.02), (-0.03902, 0.1962, 0.09)], [], [(0, 1, 3, 2), (2, 3, 5, 4), (4, 5, 7, 6), (6, 7, 9, 8), (8, 9, 11, 10), (10, 11, 13, 12), (12, 13, 15, 14), (14, 15, 17, 16), (16, 17, 19, 18), (18, 19, 21, 20), (20, 21, 23, 22), (22, 23, 25, 24), (24, 25, 27, 26), (26, 27, 29, 28), (28, 29, 31, 30), (30, 31, 33, 32), (32, 33, 35, 34), (34, 35, 37, 36), (36, 37, 39, 38), (38, 39, 41, 40), (40, 41, 43, 42), (42, 43, 45, 44), (44, 45, 47, 46), (46, 47, 49, 48), (48, 49, 51, 50), (50, 51, 53, 52), (52, 53, 55, 54), (54, 55, 57, 56), (56, 57, 59, 58), (58, 59, 61, 60), (3, 1, 63, 61, 59, 57, 55, 53, 51, 49, 47, 45, 43, 41, 39, 37, 35, 33, 31, 29, 27, 25, 23, 21, 19, 17, 15, 13, 11, 9, 7, 5), (60, 61, 63, 62), (62, 63, 1, 0), (0, 2, 4, 6, 8, 10, 12, 14, 16, 18, 20, 22, 24, 26, 28, 30, 32, 34, 36, 38, 40, 42, 44, 46, 48, 50, 52, 54, 56, 58, 60, 62)])
_uv = me_cylinder_005.uv_layers.new(name='UVMap')
_uv.uv.foreach_set('vector', [1.0, 0.5, 1.0, 1.0, 0.9688, 1.0, 0.9688, 0.5, 0.9688, 0.5, 0.9688, 1.0, 0.9375, 1.0, 0.9375, 0.5, 0.9375, 0.5, 0.9375, 1.0, 0.9062, 1.0, 0.9062, 0.5, 0.9062, 0.5, 0.9062, 1.0, 0.875, 1.0, 0.875, 0.5, 0.875, 0.5, 0.875, 1.0, 0.8438, 1.0, 0.8438, 0.5, 0.8438, 0.5, 0.8438, 1.0, 0.8125, 1.0, 0.8125, 0.5, 0.8125, 0.5, 0.8125, 1.0, 0.7812, 1.0, 0.7812, 0.5, 0.7812, 0.5, 0.7812, 1.0, 0.75, 1.0, 0.75, 0.5, 0.75, 0.5, 0.75, 1.0, 0.7188, 1.0, 0.7188, 0.5, 0.7188, 0.5, 0.7188, 1.0, 0.6875, 1.0, 0.6875, 0.5, 0.6875, 0.5, 0.6875, 1.0, 0.6562, 1.0, 0.6562, 0.5, 0.6562, 0.5, 0.6562, 1.0, 0.625, 1.0, 0.625, 0.5, 0.625, 0.5, 0.625, 1.0, 0.5938, 1.0, 0.5938, 0.5, 0.5938, 0.5, 0.5938, 1.0, 0.5625, 1.0, 0.5625, 0.5, 0.5625, 0.5, 0.5625, 1.0, 0.5312, 1.0, 0.5312, 0.5, 0.5312, 0.5, 0.5312, 1.0, 0.5, 1.0, 0.5, 0.5, 0.5, 0.5, 0.5, 1.0, 0.4688, 1.0, 0.4688, 0.5, 0.4688, 0.5, 0.4688, 1.0, 0.4375, 1.0, 0.4375, 0.5, 0.4375, 0.5, 0.4375, 1.0, 0.4062, 1.0, 0.4062, 0.5, 0.4062, 0.5, 0.4062, 1.0, 0.375, 1.0, 0.375, 0.5, 0.375, 0.5, 0.375, 1.0, 0.3438, 1.0, 0.3438, 0.5, 0.3438, 0.5, 0.3438, 1.0, 0.3125, 1.0, 0.3125, 0.5, 0.3125, 0.5, 0.3125, 1.0, 0.2812, 1.0, 0.2812, 0.5, 0.2812, 0.5, 0.2812, 1.0, 0.25, 1.0, 0.25, 0.5, 0.25, 0.5, 0.25, 1.0, 0.2188, 1.0, 0.2188, 0.5, 0.2188, 0.5, 0.2188, 1.0, 0.1875, 1.0, 0.1875, 0.5, 0.1875, 0.5, 0.1875, 1.0, 0.1562, 1.0, 0.1562, 0.5, 0.1562, 0.5, 0.1562, 1.0, 0.125, 1.0, 0.125, 0.5, 0.125, 0.5, 0.125, 1.0, 0.09375, 1.0, 0.09375, 0.5, 0.09375, 0.5, 0.09375, 1.0, 0.0625, 1.0, 0.0625, 0.5, 0.2968, 0.4854, 0.25, 0.49, 0.2032, 0.4854, 0.1582, 0.4717, 0.1167, 0.4496, 0.08029, 0.4197, 0.05045, 0.3833, 0.02827, 0.3418, 0.01461, 0.2968, 0.01, 0.25, 0.01461, 0.2032, 0.02827, 0.1582, 0.05045, 0.1167, 0.08029, 0.08029, 0.1167, 0.05045, 0.1582, 0.02827, 0.2032, 0.01461, 0.25, 0.01, 0.2968, 0.01461, 0.3418, 0.02827, 0.3833, 0.05045, 0.4197, 0.08029, 0.4496, 0.1167, 0.4717, 0.1582, 0.4854, 0.2032, 0.49, 0.25, 0.4854, 0.2968, 0.4717, 0.3418, 0.4496, 0.3833, 0.4197, 0.4197, 0.3833, 0.4496, 0.3418, 0.4717, 0.0625, 0.5, 0.0625, 1.0, 0.03125, 1.0, 0.03125, 0.5, 0.03125, 0.5, 0.03125, 1.0, 0.0, 1.0, 0.0, 0.5, 0.75, 0.49, 0.7968, 0.4854, 0.8418, 0.4717, 0.8833, 0.4496, 0.9197, 0.4197, 0.9496, 0.3833, 0.9717, 0.3418, 0.9854, 0.2968, 0.99, 0.25, 0.9854, 0.2032, 0.9717, 0.1582, 0.9496, 0.1167, 0.9197, 0.08029, 0.8833, 0.05045, 0.8418, 0.02827, 0.7968, 0.01461, 0.75, 0.01, 0.7032, 0.01461, 0.6582, 0.02827, 0.6167, 0.05045, 0.5803, 0.08029, 0.5504, 0.1167, 0.5283, 0.1582, 0.5146, 0.2032, 0.51, 0.25, 0.5146, 0.2968, 0.5283, 0.3418, 0.5504, 0.3833, 0.5803, 0.4197, 0.6167, 0.4496, 0.6582, 0.4717, 0.7032, 0.4854])
me_cylinder_005.use_remesh_fix_poles = True
me_cylinder_005.use_remesh_preserve_attributes = False
me_cylinder_005.use_mirror_vertex_groups = False
me_cylinder_005.update()
me_cylinder_009 = bpy.data.meshes.new('Cylinder.009')
me_cylinder_009.from_pydata([(2.384e-08, 0.2, 5.96e-08), (2.384e-08, 0.2, 0.08), (-0.1808, -2.09, 3.407e-08), (-0.1808, -2.09, 0.08), (-0.2, 5.716e-07, 0.0), (-0.2, 5.761e-07, 0.08), (-0.1962, 0.03902, 0.0), (-0.1962, 0.03902, 0.08), (-0.1848, 0.07654, 2.98e-08), (-0.1848, 0.07654, 0.08), (-0.1663, 0.1111, 2.98e-08), (-0.1663, 0.1111, 0.08), (-0.1414, 0.1414, 2.98e-08), (-0.1414, 0.1414, 0.08), (-0.1111, 0.1663, 5.96e-08), (-0.1111, 0.1663, 0.08), (-0.07654, 0.1848, 5.96e-08), (-0.07654, 0.1848, 0.08), (-0.03902, 0.1962, 5.96e-08), (-0.03902, 0.1962, 0.08), (3.636, 0.2, 5.96e-08), (3.636, 0.2, 0.08), (3.675, 0.1962, 5.96e-08), (3.675, 0.1962, 0.08), (3.713, 0.1848, 5.96e-08), (3.713, 0.1848, 0.08), (3.747, 0.1663, 5.96e-08), (3.747, 0.1663, 0.08), (3.778, 0.1414, 2.98e-08), (3.778, 0.1414, 0.08), (3.803, 0.1111, 2.98e-08), (3.803, 0.1111, 0.08), (3.821, 0.07654, 2.98e-08), (3.821, 0.07654, 0.08), (3.833, 0.03902, -6.931e-17), (3.833, 0.03902, 0.08), (3.836, 9.802e-07, -6.991e-22), (3.836, 9.847e-07, 0.08), (3.833, -0.03902, 6.931e-17), (3.833, -0.03902, 0.08), (3.821, -0.07654, -2.98e-08), (3.821, -0.07654, 0.08), (5.0, 0.5636, 5.96e-08), (5.0, 0.5636, 0.08), (5.039, 0.5598, 5.96e-08), (5.039, 0.5598, 0.08), (5.077, 0.5484, 5.96e-08), (5.077, 0.5484, 0.08), (5.111, 0.5299, 5.96e-08), (5.111, 0.5299, 0.08), (5.141, 0.5051, 2.98e-08), (5.141, 0.5051, 0.08), (5.166, 0.4748, 2.98e-08), (5.166, 0.4748, 0.08), (5.185, 0.4402, 2.98e-08), (5.185, 0.4402, 0.08), (5.196, 0.4027, -6.931e-17), (5.196, 0.4027, 0.08), (5.2, 0.3636, -6.991e-22), (5.2, 0.3636, 0.08), (4.998, -2.091, 4.013e-08), (4.998, -2.091, 0.08), (4.859, 0.5051, 2.98e-08), (4.859, 0.5051, 0.08), (4.889, 0.5299, 5.96e-08), (4.889, 0.5299, 0.08), (4.923, 0.5484, 5.96e-08), (4.923, 0.5484, 0.08), (4.961, 0.5598, 5.96e-08), (4.961, 0.5598, 0.08), (4.075, -0.5202, -2.98e-08), (4.075, -0.5202, 0.08), (4.051, -0.5505, -2.98e-08), (4.051, -0.5505, 0.08), (4.02, -0.5754, -5.96e-08), (4.02, -0.5754, 0.08), (3.986, -0.5939, -5.96e-08), (3.986, -0.5939, 0.08), (3.948, -0.6052, -5.96e-08), (3.948, -0.6052, 0.08), (3.909, -0.6091, -5.96e-08), (3.909, -0.6091, 0.08), (3.87, -0.6052, -5.96e-08), (3.87, -0.6052, 0.08), (3.833, -0.5939, -5.96e-08), (3.833, -0.5939, 0.08), (3.798, -0.5754, -5.96e-08), (3.798, -0.5754, 0.08), (3.768, -0.5505, -2.98e-08), (3.768, -0.5505, 0.08), (3.743, -0.5202, -2.98e-08), (3.743, -0.5202, 0.08), (3.724, -0.4856, -2.98e-08), (3.724, -0.4856, 0.08), (3.713, -0.4481, 1.511e-15), (3.713, -0.4481, 0.08), (3.709, -0.4091, 1.373e-15), (3.709, -0.4091, 0.08), (3.713, -0.3701, 1.234e-15), (3.713, -0.3701, 0.08), (3.724, -0.3326, 2.98e-08), (3.724, -0.3326, 0.08)], [], [(1, 0, 20, 21), (2, 4, 5, 3), (4, 6, 7, 5), (6, 8, 9, 7), (8, 10, 11, 9), (10, 12, 13, 11), (12, 14, 15, 13), (14, 16, 17, 15), (16, 18, 19, 17), (18, 0, 1, 19), (20, 22, 23, 21), (22, 24, 25, 23), (24, 26, 27, 25), (26, 28, 29, 27), (28, 30, 31, 29), (30, 32, 33, 31), (32, 34, 35, 33), (34, 36, 37, 35), (36, 38, 39, 37), (38, 40, 41, 39), (42, 44, 45, 43), (44, 46, 47, 45), (46, 48, 49, 47), (48, 50, 51, 49), (50, 52, 53, 51), (52, 54, 55, 53), (54, 56, 57, 55), (56, 58, 59, 57), (58, 60, 61, 59), (62, 64, 65, 63), (64, 66, 67, 65), (66, 68, 69, 67), (68, 42, 43, 69), (70, 72, 73, 71), (72, 74, 75, 73), (74, 76, 77, 75), (76, 78, 79, 77), (78, 80, 81, 79), (80, 82, 83, 81), (82, 84, 85, 83), (84, 86, 87, 85), (86, 88, 89, 87), (88, 90, 91, 89), (90, 92, 93, 91), (92, 94, 95, 93), (94, 96, 97, 95), (96, 98, 99, 97), (98, 100, 101, 99), (40, 100, 101, 41), (63, 71, 70, 62)])
_uv = me_cylinder_009.uv_layers.new(name='UVMap')
_uv.uv.foreach_set('vector', [0.0, 1.0, 0.0, 0.5, 1.0, 0.5, 1.0, 1.0, 0.2812, 0.5, 0.25, 0.5, 0.25, 1.0, 0.2812, 1.0, 0.25, 0.5, 0.2188, 0.5, 0.2188, 1.0, 0.25, 1.0, 0.2188, 0.5, 0.1875, 0.5, 0.1875, 1.0, 0.2188, 1.0, 0.1875, 0.5, 0.1562, 0.5, 0.1562, 1.0, 0.1875, 1.0, 0.1562, 0.5, 0.125, 0.5, 0.125, 1.0, 0.1562, 1.0, 0.125, 0.5, 0.09375, 0.5, 0.09375, 1.0, 0.125, 1.0, 0.09375, 0.5, 0.0625, 0.5, 0.0625, 1.0, 0.09375, 1.0, 0.0625, 0.5, 0.03125, 0.5, 0.03125, 1.0, 0.0625, 1.0, 0.03125, 0.5, 0.0, 0.5, 0.0, 1.0, 0.03125, 1.0, 1.0, 0.5, 0.9688, 0.5, 0.9688, 1.0, 1.0, 1.0, 0.9688, 0.5, 0.9375, 0.5, 0.9375, 1.0, 0.9688, 1.0, 0.9375, 0.5, 0.9062, 0.5, 0.9062, 1.0, 0.9375, 1.0, 0.9062, 0.5, 0.875, 0.5, 0.875, 1.0, 0.9062, 1.0, 0.875, 0.5, 0.8438, 0.5, 0.8438, 1.0, 0.875, 1.0, 0.8438, 0.5, 0.8125, 0.5, 0.8125, 1.0, 0.8438, 1.0, 0.8125, 0.5, 0.7812, 0.5, 0.7812, 1.0, 0.8125, 1.0, 0.7812, 0.5, 0.75, 0.5, 0.75, 1.0, 0.7812, 1.0, 0.75, 0.5, 0.7188, 0.5, 0.7188, 1.0, 0.75, 1.0, 0.7188, 0.5, 0.6875, 0.5, 0.6875, 1.0, 0.7188, 1.0, 1.0, 0.5, 0.9688, 0.5, 0.9688, 1.0, 1.0, 1.0, 0.9688, 0.5, 0.9375, 0.5, 0.9375, 1.0, 0.9688, 1.0, 0.9375, 0.5, 0.9062, 0.5, 0.9062, 1.0, 0.9375, 1.0, 0.9062, 0.5, 0.875, 0.5, 0.875, 1.0, 0.9062, 1.0, 0.875, 0.5, 0.8438, 0.5, 0.8438, 1.0, 0.875, 1.0, 0.8438, 0.5, 0.8125, 0.5, 0.8125, 1.0, 0.8438, 1.0, 0.8125, 0.5, 0.7812, 0.5, 0.7812, 1.0, 0.8125, 1.0, 0.7812, 0.5, 0.75, 0.5, 0.75, 1.0, 0.7812, 1.0, 0.75, 0.5, 0.7188, 0.5, 0.7188, 1.0, 0.75, 1.0, 0.125, 0.5, 0.09375, 0.5, 0.09375, 1.0, 0.125, 1.0, 0.09375, 0.5, 0.0625, 0.5, 0.0625, 1.0, 0.09375, 1.0, 0.0625, 0.5, 0.03125, 0.5, 0.03125, 1.0, 0.0625, 1.0, 0.03125, 0.5, 0.0, 0.5, 0.0, 1.0, 0.03125, 1.0, 0.6562, 0.5, 0.625, 0.5, 0.625, 1.0, 0.6562, 1.0, 0.625, 0.5, 0.5938, 0.5, 0.5938, 1.0, 0.625, 1.0, 0.5938, 0.5, 0.5625, 0.5, 0.5625, 1.0, 0.5938, 1.0, 0.5625, 0.5, 0.5312, 0.5, 0.5312, 1.0, 0.5625, 1.0, 0.5312, 0.5, 0.5, 0.5, 0.5, 1.0, 0.5312, 1.0, 0.5, 0.5, 0.4688, 0.5, 0.4688, 1.0, 0.5, 1.0, 0.4688, 0.5, 0.4375, 0.5, 0.4375, 1.0, 0.4688, 1.0, 0.4375, 0.5, 0.4062, 0.5, 0.4062, 1.0, 0.4375, 1.0, 0.4062, 0.5, 0.375, 0.5, 0.375, 1.0, 0.4062, 1.0, 0.375, 0.5, 0.3438, 0.5, 0.3438, 1.0, 0.375, 1.0, 0.3438, 0.5, 0.3125, 0.5, 0.3125, 1.0, 0.3438, 1.0, 0.3125, 0.5, 0.2812, 0.5, 0.2812, 1.0, 0.3125, 1.0, 0.2812, 0.5, 0.25, 0.5, 0.25, 1.0, 0.2812, 1.0, 0.25, 0.5, 0.2188, 0.5, 0.2188, 1.0, 0.25, 1.0, 0.2188, 0.5, 0.1875, 0.5, 0.1875, 1.0, 0.2188, 1.0, 0.6875, 0.5, 0.1875, 0.5, 0.1875, 1.0, 0.6875, 1.0, 0.125, 1.0, 0.6562, 1.0, 0.6562, 0.5, 0.125, 0.5])
me_cylinder_009.use_remesh_fix_poles = True
me_cylinder_009.use_remesh_preserve_attributes = False
me_cylinder_009.use_mirror_vertex_groups = False
me_cylinder_009.update()
me_cylinder_010 = bpy.data.meshes.new('Cylinder.010')
me_cylinder_010.from_pydata([(2.384e-08, 0.2, 5.96e-08), (2.384e-08, 0.2, 0.08), (-0.1808, -2.09, 3.407e-08), (-0.1808, -2.09, 0.08), (-0.2, 5.716e-07, 0.0), (-0.2, 5.761e-07, 0.08), (-0.1962, 0.03902, 0.0), (-0.1962, 0.03902, 0.08), (-0.1848, 0.07654, 2.98e-08), (-0.1848, 0.07654, 0.08), (-0.1663, 0.1111, 2.98e-08), (-0.1663, 0.1111, 0.08), (-0.1414, 0.1414, 2.98e-08), (-0.1414, 0.1414, 0.08), (-0.1111, 0.1663, 5.96e-08), (-0.1111, 0.1663, 0.08), (-0.07654, 0.1848, 5.96e-08), (-0.07654, 0.1848, 0.08), (-0.03902, 0.1962, 5.96e-08), (-0.03902, 0.1962, 0.08), (3.636, 0.2, 5.96e-08), (3.636, 0.2, 0.08), (3.675, 0.1962, 5.96e-08), (3.675, 0.1962, 0.08), (3.713, 0.1848, 5.96e-08), (3.713, 0.1848, 0.08), (3.747, 0.1663, 5.96e-08), (3.747, 0.1663, 0.08), (3.778, 0.1414, 2.98e-08), (3.778, 0.1414, 0.08), (3.803, 0.1111, 2.98e-08), (3.803, 0.1111, 0.08), (3.821, 0.07654, 2.98e-08), (3.821, 0.07654, 0.08), (3.833, 0.03902, -6.931e-17), (3.833, 0.03902, 0.08), (3.836, 9.802e-07, -6.991e-22), (3.836, 9.847e-07, 0.08), (3.833, -0.03902, 6.931e-17), (3.833, -0.03902, 0.08), (3.821, -0.07654, -2.98e-08), (3.821, -0.07654, 0.08), (5.0, 0.5636, 5.96e-08), (5.0, 0.5636, 0.08), (5.039, 0.5598, 5.96e-08), (5.039, 0.5598, 0.08), (5.077, 0.5484, 5.96e-08), (5.077, 0.5484, 0.08), (5.111, 0.5299, 5.96e-08), (5.111, 0.5299, 0.08), (5.141, 0.5051, 2.98e-08), (5.141, 0.5051, 0.08), (5.166, 0.4748, 2.98e-08), (5.166, 0.4748, 0.08), (5.185, 0.4402, 2.98e-08), (5.185, 0.4402, 0.08), (5.196, 0.4027, -6.931e-17), (5.196, 0.4027, 0.08), (5.2, 0.3636, -6.991e-22), (5.2, 0.3636, 0.08), (4.998, -2.091, 4.013e-08), (4.998, -2.091, 0.08), (4.859, 0.5051, 2.98e-08), (4.859, 0.5051, 0.08), (4.889, 0.5299, 5.96e-08), (4.889, 0.5299, 0.08), (4.923, 0.5484, 5.96e-08), (4.923, 0.5484, 0.08), (4.961, 0.5598, 5.96e-08), (4.961, 0.5598, 0.08), (4.075, -0.5202, -2.98e-08), (4.075, -0.5202, 0.08), (4.051, -0.5505, -2.98e-08), (4.051, -0.5505, 0.08), (4.02, -0.5754, -5.96e-08), (4.02, -0.5754, 0.08), (3.986, -0.5939, -5.96e-08), (3.986, -0.5939, 0.08), (3.948, -0.6052, -5.96e-08), (3.948, -0.6052, 0.08), (3.909, -0.6091, -5.96e-08), (3.909, -0.6091, 0.08), (3.87, -0.6052, -5.96e-08), (3.87, -0.6052, 0.08), (3.833, -0.5939, -5.96e-08), (3.833, -0.5939, 0.08), (3.798, -0.5754, -5.96e-08), (3.798, -0.5754, 0.08), (3.768, -0.5505, -2.98e-08), (3.768, -0.5505, 0.08), (3.743, -0.5202, -2.98e-08), (3.743, -0.5202, 0.08), (3.724, -0.4856, -2.98e-08), (3.724, -0.4856, 0.08), (3.713, -0.4481, 1.511e-15), (3.713, -0.4481, 0.08), (3.709, -0.4091, 1.373e-15), (3.709, -0.4091, 0.08), (3.713, -0.3701, 1.234e-15), (3.713, -0.3701, 0.08), (3.724, -0.3326, 2.98e-08), (3.724, -0.3326, 0.08)], [], [(1, 21, 20, 0), (2, 3, 5, 4), (4, 5, 7, 6), (6, 7, 9, 8), (8, 9, 11, 10), (10, 11, 13, 12), (12, 13, 15, 14), (14, 15, 17, 16), (16, 17, 19, 18), (18, 19, 1, 0), (20, 21, 23, 22), (22, 23, 25, 24), (24, 25, 27, 26), (26, 27, 29, 28), (28, 29, 31, 30), (30, 31, 33, 32), (32, 33, 35, 34), (34, 35, 37, 36), (36, 37, 39, 38), (38, 39, 41, 40), (42, 43, 45, 44), (44, 45, 47, 46), (46, 47, 49, 48), (48, 49, 51, 50), (50, 51, 53, 52), (52, 53, 55, 54), (54, 55, 57, 56), (56, 57, 59, 58), (58, 59, 61, 60), (62, 63, 65, 64), (64, 65, 67, 66), (66, 67, 69, 68), (68, 69, 43, 42), (70, 71, 73, 72), (72, 73, 75, 74), (74, 75, 77, 76), (76, 77, 79, 78), (78, 79, 81, 80), (80, 81, 83, 82), (82, 83, 85, 84), (84, 85, 87, 86), (86, 87, 89, 88), (88, 89, 91, 90), (90, 91, 93, 92), (92, 93, 95, 94), (94, 95, 97, 96), (96, 97, 99, 98), (98, 99, 101, 100), (40, 41, 101, 100), (63, 62, 70, 71)])
_uv = me_cylinder_010.uv_layers.new(name='UVMap')
_uv.uv.foreach_set('vector', [0.0, 1.0, 1.0, 1.0, 1.0, 0.5, 0.0, 0.5, 0.2812, 0.5, 0.2812, 1.0, 0.25, 1.0, 0.25, 0.5, 0.25, 0.5, 0.25, 1.0, 0.2188, 1.0, 0.2188, 0.5, 0.2188, 0.5, 0.2188, 1.0, 0.1875, 1.0, 0.1875, 0.5, 0.1875, 0.5, 0.1875, 1.0, 0.1562, 1.0, 0.1562, 0.5, 0.1562, 0.5, 0.1562, 1.0, 0.125, 1.0, 0.125, 0.5, 0.125, 0.5, 0.125, 1.0, 0.09375, 1.0, 0.09375, 0.5, 0.09375, 0.5, 0.09375, 1.0, 0.0625, 1.0, 0.0625, 0.5, 0.0625, 0.5, 0.0625, 1.0, 0.03125, 1.0, 0.03125, 0.5, 0.03125, 0.5, 0.03125, 1.0, 0.0, 1.0, 0.0, 0.5, 1.0, 0.5, 1.0, 1.0, 0.9688, 1.0, 0.9688, 0.5, 0.9688, 0.5, 0.9688, 1.0, 0.9375, 1.0, 0.9375, 0.5, 0.9375, 0.5, 0.9375, 1.0, 0.9062, 1.0, 0.9062, 0.5, 0.9062, 0.5, 0.9062, 1.0, 0.875, 1.0, 0.875, 0.5, 0.875, 0.5, 0.875, 1.0, 0.8438, 1.0, 0.8438, 0.5, 0.8438, 0.5, 0.8438, 1.0, 0.8125, 1.0, 0.8125, 0.5, 0.8125, 0.5, 0.8125, 1.0, 0.7812, 1.0, 0.7812, 0.5, 0.7812, 0.5, 0.7812, 1.0, 0.75, 1.0, 0.75, 0.5, 0.75, 0.5, 0.75, 1.0, 0.7188, 1.0, 0.7188, 0.5, 0.7188, 0.5, 0.7188, 1.0, 0.6875, 1.0, 0.6875, 0.5, 1.0, 0.5, 1.0, 1.0, 0.9688, 1.0, 0.9688, 0.5, 0.9688, 0.5, 0.9688, 1.0, 0.9375, 1.0, 0.9375, 0.5, 0.9375, 0.5, 0.9375, 1.0, 0.9062, 1.0, 0.9062, 0.5, 0.9062, 0.5, 0.9062, 1.0, 0.875, 1.0, 0.875, 0.5, 0.875, 0.5, 0.875, 1.0, 0.8438, 1.0, 0.8438, 0.5, 0.8438, 0.5, 0.8438, 1.0, 0.8125, 1.0, 0.8125, 0.5, 0.8125, 0.5, 0.8125, 1.0, 0.7812, 1.0, 0.7812, 0.5, 0.7812, 0.5, 0.7812, 1.0, 0.75, 1.0, 0.75, 0.5, 0.75, 0.5, 0.75, 1.0, 0.7188, 1.0, 0.7188, 0.5, 0.125, 0.5, 0.125, 1.0, 0.09375, 1.0, 0.09375, 0.5, 0.09375, 0.5, 0.09375, 1.0, 0.0625, 1.0, 0.0625, 0.5, 0.0625, 0.5, 0.0625, 1.0, 0.03125, 1.0, 0.03125, 0.5, 0.03125, 0.5, 0.03125, 1.0, 0.0, 1.0, 0.0, 0.5, 0.6562, 0.5, 0.6562, 1.0, 0.625, 1.0, 0.625, 0.5, 0.625, 0.5, 0.625, 1.0, 0.5938, 1.0, 0.5938, 0.5, 0.5938, 0.5, 0.5938, 1.0, 0.5625, 1.0, 0.5625, 0.5, 0.5625, 0.5, 0.5625, 1.0, 0.5312, 1.0, 0.5312, 0.5, 0.5312, 0.5, 0.5312, 1.0, 0.5, 1.0, 0.5, 0.5, 0.5, 0.5, 0.5, 1.0, 0.4688, 1.0, 0.4688, 0.5, 0.4688, 0.5, 0.4688, 1.0, 0.4375, 1.0, 0.4375, 0.5, 0.4375, 0.5, 0.4375, 1.0, 0.4062, 1.0, 0.4062, 0.5, 0.4062, 0.5, 0.4062, 1.0, 0.375, 1.0, 0.375, 0.5, 0.375, 0.5, 0.375, 1.0, 0.3438, 1.0, 0.3438, 0.5, 0.3438, 0.5, 0.3438, 1.0, 0.3125, 1.0, 0.3125, 0.5, 0.3125, 0.5, 0.3125, 1.0, 0.2812, 1.0, 0.2812, 0.5, 0.2812, 0.5, 0.2812, 1.0, 0.25, 1.0, 0.25, 0.5, 0.25, 0.5, 0.25, 1.0, 0.2188, 1.0, 0.2188, 0.5, 0.2188, 0.5, 0.2188, 1.0, 0.1875, 1.0, 0.1875, 0.5, 0.6875, 0.5, 0.6875, 1.0, 0.1875, 1.0, 0.1875, 0.5, 0.125, 1.0, 0.125, 0.5, 0.6562, 0.5, 0.6562, 1.0])
me_cylinder_010.use_remesh_fix_poles = True
me_cylinder_010.use_remesh_preserve_attributes = False
me_cylinder_010.use_mirror_vertex_groups = False
me_cylinder_010.update()

# ---- objects
ob_cube = bpy.data.objects.new('Cube', me_cube_001)
ob_spool0 = bpy.data.objects.new('spool0', me_circle)
ob_circle_001 = bpy.data.objects.new('Circle.001', me_circle_001)
ob_cylinder = bpy.data.objects.new('Cylinder', me_cylinder)
ob_spool1 = bpy.data.objects.new('spool1', me_circle_005)
ob_circle_002 = bpy.data.objects.new('Circle.002', me_circle_004)
ob_cylinder_001 = bpy.data.objects.new('Cylinder.001', me_cylinder_001)
ob_cube_001 = bpy.data.objects.new('Cube.001', me_cube_002)
ob_cylinder_002 = bpy.data.objects.new('Cylinder.002', me_cylinder_002)
ob_cylinder_003 = bpy.data.objects.new('Cylinder.003', me_cylinder_003)
ob_cylinder_004 = bpy.data.objects.new('Cylinder.004', me_cylinder_004)
ob_cylinder_005 = bpy.data.objects.new('Cylinder.005', me_cylinder_005)
ob_cylinder_009 = bpy.data.objects.new('Cylinder.009', me_cylinder_009)
ob_cylinder_006 = bpy.data.objects.new('Cylinder.006', me_cylinder_010)

# ---- transforms, parenting, visibility, modifiers, constraints
ob_cube.location = (0.0, 0.0, 0.0)
ob_cube.lineart.crease_threshold = 0.0
ob_spool0.location = (0.37, 0.31, 2.1)
ob_spool0.rotation_euler = (-1.571, -0.0, 0.0)
ob_spool0.scale = (0.32, 0.32, 1.0)
ob_spool0.lineart.crease_threshold = 0.0
ob_circle_001.parent = ob_spool0
ob_circle_001.matrix_parent_inverse = Matrix(((3.125, -0.0, -0.0, -1.156), (-0.0, 2.359e-07, -3.125, 6.562), (0.0, 1.0, 7.55e-08, -0.31), (-0.0, 0.0, -0.0, 1.0)))
ob_circle_001.location = (0.37, 0.31, 2.1)
ob_circle_001.rotation_euler = (-1.571, -0.0, 0.0)
ob_circle_001.scale = (0.32, 0.32, 1.0)
ob_circle_001.lineart.crease_threshold = 0.0
ob_cylinder.location = (0.37, 0.32, 2.1)
ob_cylinder.rotation_euler = (-1.571, -0.0, 0.0)
ob_cylinder.lineart.crease_threshold = 0.0
ob_spool1.location = (-0.37, 0.31, 2.1)
ob_spool1.rotation_euler = (-1.571, -0.0, 0.0)
ob_spool1.scale = (0.32, 0.32, 1.0)
ob_spool1.lineart.crease_threshold = 0.0
ob_circle_002.parent = ob_spool1
ob_circle_002.matrix_parent_inverse = Matrix(((3.125, -0.0, 0.0, 1.156), (-0.0, 2.359e-07, -3.125, 6.562), (0.0, 1.0, 7.55e-08, -0.31), (-0.0, 0.0, -0.0, 1.0)))
ob_circle_002.location = (-0.37, 0.31, 2.1)
ob_circle_002.rotation_euler = (-1.571, -0.0, 0.0)
ob_circle_002.scale = (0.32, 0.32, 1.0)
ob_circle_002.lineart.crease_threshold = 0.0
ob_cylinder_001.location = (-0.37, 0.32, 2.1)
ob_cylinder_001.rotation_euler = (-1.571, -0.0, 0.0)
ob_cylinder_001.lineart.crease_threshold = 0.0
ob_cube_001.location = (0.0, 0.35, 1.6)
ob_cube_001.lineart.crease_threshold = 0.0
ob_cylinder_002.location = (-0.53, 0.32, 1.64)
ob_cylinder_002.rotation_euler = (-1.571, -0.0, 0.0)
ob_cylinder_002.scale = (0.2, 0.2, 1.0)
ob_cylinder_002.lineart.crease_threshold = 0.0
ob_cylinder_003.location = (0.27, 0.32, 1.64)
ob_cylinder_003.rotation_euler = (-1.571, -0.0, 0.0)
ob_cylinder_003.scale = (0.2, 0.2, 1.0)
ob_cylinder_003.lineart.crease_threshold = 0.0
ob_cylinder_004.location = (0.33, 0.32, 1.73)
ob_cylinder_004.rotation_euler = (-1.571, -0.0, 0.0)
ob_cylinder_004.scale = (0.2, 0.2, 1.0)
ob_cylinder_004.lineart.crease_threshold = 0.0
ob_cylinder_005.location = (0.57, 0.32, 1.56)
ob_cylinder_005.rotation_euler = (-1.571, -0.0, 0.0)
ob_cylinder_005.scale = (0.2, 0.2, 1.0)
ob_cylinder_005.lineart.crease_threshold = 0.0
ob_cylinder_009.location = (-0.53, 0.32, 1.64)
ob_cylinder_009.rotation_euler = (-1.571, -0.0, 0.0)
ob_cylinder_009.scale = (0.22, 0.22, 1.0)
ob_cylinder_009.lineart.crease_threshold = 0.0
ob_cylinder_006.location = (-0.53, 0.32, 1.64)
ob_cylinder_006.rotation_euler = (-1.571, -0.0, 0.0)
ob_cylinder_006.scale = (0.22, 0.22, 1.0)
ob_cylinder_006.lineart.crease_threshold = 0.0

# ---- collection membership
scene.collection.objects.link(ob_cube)
scene.collection.objects.link(ob_spool0)
scene.collection.objects.link(ob_circle_001)
scene.collection.objects.link(ob_cylinder)
scene.collection.objects.link(ob_spool1)
scene.collection.objects.link(ob_circle_002)
scene.collection.objects.link(ob_cylinder_001)
scene.collection.objects.link(ob_cube_001)
scene.collection.objects.link(ob_cylinder_002)
scene.collection.objects.link(ob_cylinder_003)
scene.collection.objects.link(ob_cylinder_004)
scene.collection.objects.link(ob_cylinder_005)
scene.collection.objects.link(ob_cylinder_009)
scene.collection.objects.link(ob_cylinder_006)

# ---- scene / render settings (as saved in the file)
scene.frame_start = 1; scene.frame_end = 250; scene.frame_set(2)
scene.render.engine = 'BLENDER_EEVEE_NEXT'
scene.cycles.use_denoising = False
scene.cycles.samples = 128
scene.cycles.sampling_pattern = 'TABULATED_SOBOL'
scene.cycles.use_adaptive_sampling = False
scene.cycles.use_light_tree = False
scene.view_settings.view_transform = 'Filmic'
bpy.context.view_layer.update()

# ---- added for rendering (the .blend has no active camera and no usable light): camera, sun
cam_auto = bpy.data.cameras.new('AutoCamera')
cam_auto.lens = 50.0
cam_auto.sensor_width = 36.0
cam_auto.clip_end = 1000.0
ob_auto_camera = bpy.data.objects.new('AutoCamera', cam_auto)
scene.collection.objects.link(ob_auto_camera)
ob_auto_camera.location = (2.95783, -3.59939, 3.66626)
ob_auto_camera.rotation_euler = (1.09748, -7.21219e-08, 0.694738)
scene.camera = ob_auto_camera
light_auto_sun = bpy.data.lights.new('AutoSun', 'SUN')
light_auto_sun.energy = 3.0
light_auto_sun.angle = 0.0523599
ob_auto_sun = bpy.data.objects.new('AutoSun', light_auto_sun)
scene.collection.objects.link(ob_auto_sun)
ob_auto_sun.rotation_euler = (0.872665, 0.174533, 0.523599)
bpy.context.view_layer.update()
